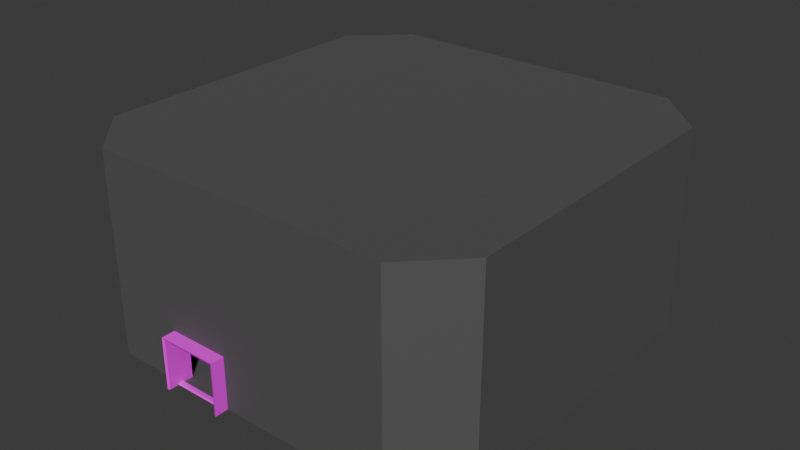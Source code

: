 # Source: elevator_top.blend  (saved by Blender 4.2.66; exported with 4.5.12 LTS)
import bpy
from mathutils import Matrix  # noqa: F401  (used for matrix-valued properties, if any)

bpy.ops.wm.read_factory_settings(use_empty=True)
scene = bpy.context.scene
scene.name = 'Scene'

# ---- collections
col_collection = bpy.data.collections.new('Collection'); scene.collection.children.link(col_collection)
col_roombounds = bpy.data.collections.new('RoomBounds'); col_collection.children.link(col_roombounds)
col_geometry = bpy.data.collections.new('Geometry'); col_collection.children.link(col_geometry)

# ---- images (referenced by path relative to the original .blend; pixels are not part of the script)
import os
ASSET_DIR = os.environ.get("B2B_ASSET_DIR", "")  # directory of the original .blend (textures are referenced by path, not embedded)
HERE = os.path.dirname(os.path.abspath(__file__))  # packed textures are extracted next to this script under _unpacked/

def load_image(name, relpath, width, height, colorspace="sRGB"):
    """Load a texture the original file referenced (path relative to the .blend, or extracted next to this script)."""
    p = next((c for c in (os.path.join(HERE, relpath), os.path.join(ASSET_DIR, relpath)) if relpath and os.path.exists(c)), "")
    if p:
        img = bpy.data.images.load(p, check_existing=True)
        img.name = name
    else:  # same state as the original file: an image datablock whose file is absent (Cycles renders it pink)
        img = bpy.data.images.new(name, width, height)
        img.source = "FILE"
        img.filepath = "//" + (relpath or name)
    img.colorspace_settings.name = colorspace
    return img
img_doorframe_tex = load_image('doorframe_tex', 'doorframe_tex.png', 1024, 1024, 'sRGB')
img_doorframe_tex_001 = load_image('doorframe_tex.001', 'doorframe_tex.png', 1024, 1024, 'sRGB')

# ---- materials (node trees are filled in below, after node groups)
mat_material_001 = bpy.data.materials.new('Material.001')
mat_material_002 = bpy.data.materials.new('Material.002')
mat_roomgeometry = bpy.data.materials.new('RoomGeometry')
mat_roomgeometry_002 = bpy.data.materials.new('RoomGeometry.002')

# ---- material node trees
mat_material_001.use_nodes = True; mat_material_001.node_tree.nodes.clear()
_N = mat_material_001.node_tree.nodes; _L = mat_material_001.node_tree.links
n0 = _N.new('ShaderNodeBsdfPrincipled'); n0.name = 'Principled BSDF'; n0.location = (10, 300)
n1 = _N.new('ShaderNodeOutputMaterial'); n1.name = 'Material Output'; n1.location = (300, 300)
n2 = _N.new('ShaderNodeTexImage'); n2.name = 'Image Texture'; n2.location = (-387, 299)
n2.image = img_doorframe_tex
_L.new(n0.outputs[0], n1.inputs[0])
_L.new(n2.outputs[0], n0.inputs[0])
n1.is_active_output = True
mat_material_002.use_nodes = True; mat_material_002.node_tree.nodes.clear()
_N = mat_material_002.node_tree.nodes; _L = mat_material_002.node_tree.links
n0 = _N.new('ShaderNodeBsdfPrincipled'); n0.name = 'Principled BSDF'; n0.location = (10, 300)
n1 = _N.new('ShaderNodeOutputMaterial'); n1.name = 'Material Output'; n1.location = (300, 300)
n2 = _N.new('ShaderNodeTexImage'); n2.name = 'Image Texture'; n2.location = (-387, 299)
n2.image = img_doorframe_tex_001
_L.new(n0.outputs[0], n1.inputs[0])
_L.new(n2.outputs[0], n0.inputs[0])
n1.is_active_output = True
mat_roomgeometry.use_nodes = True; mat_roomgeometry.node_tree.nodes.clear()
_N = mat_roomgeometry.node_tree.nodes; _L = mat_roomgeometry.node_tree.links
n0 = _N.new('ShaderNodeBsdfPrincipled'); n0.name = 'Principled BSDF'; n0.location = (10, 300)
n0.inputs[0].default_value = (0.1168, 0.1168, 0.1168, 1.0)
n0.inputs[1].default_value = 0.3364
n0.inputs[2].default_value = 0.7545
n1 = _N.new('ShaderNodeOutputMaterial'); n1.name = 'Material Output'; n1.location = (300, 300)
_L.new(n0.outputs[0], n1.inputs[0])
n1.is_active_output = True
mat_roomgeometry_002.use_nodes = True; mat_roomgeometry_002.node_tree.nodes.clear()
_N = mat_roomgeometry_002.node_tree.nodes; _L = mat_roomgeometry_002.node_tree.links
n0 = _N.new('ShaderNodeBsdfPrincipled'); n0.name = 'Principled BSDF'; n0.location = (10, 300)
n0.inputs[0].default_value = (0.1168, 0.1168, 0.1168, 1.0)
n0.inputs[1].default_value = 0.3364
n0.inputs[2].default_value = 0.7545
n1 = _N.new('ShaderNodeOutputMaterial'); n1.name = 'Material Output'; n1.location = (300, 300)
_L.new(n0.outputs[0], n1.inputs[0])
n1.is_active_output = True

# ---- world
world_world = bpy.data.worlds.new('World'); scene.world = world_world
world_world.use_nodes = True; world_world.node_tree.nodes.clear()
_N = world_world.node_tree.nodes; _L = world_world.node_tree.links
n0 = _N.new('ShaderNodeOutputWorld'); n0.name = 'World Output'; n0.location = (300, 300)
n1 = _N.new('ShaderNodeBackground'); n1.name = 'Background'; n1.location = (10, 300)
n1.inputs[0].default_value = (0.05088, 0.05088, 0.05088, 1.0)
_L.new(n1.outputs[0], n0.inputs[0])
n0.is_active_output = True
world_world.color = (0.05088, 0.05088, 0.05088)
world_world.sun_shadow_jitter_overblur = 0.0

# ---- meshes
me_plane_002 = bpy.data.meshes.new('Plane.002')
me_plane_002.from_pydata([(-2.25, -1.0, 4.0), (-2.25, -1.0, -5.066e-08), (-2.25, 1.0, 4.0), (-2.25, 1.0, -5.066e-08), (2.25, 1.0, 4.0), (2.25, 1.0, -8.944e-09), (2.25, -1.0, 4.0), (2.25, -1.0, -8.944e-09), (-2.429, -1.08, 4.19), (-2.429, -1.08, 0.0), (-2.429, 1.08, 4.19), (-2.429, 1.08, 0.0), (2.429, 1.08, 4.19), (2.429, 1.08, 0.0), (2.429, -1.08, 4.19), (2.429, -1.08, 0.0), (-2.25, 0.0, 4.0), (-2.25, 0.0, -5.066e-08), (2.25, 0.0, 4.0), (2.25, 0.0, -8.944e-09), (-2.25, -1.0, 2.0), (-2.25, 1.0, 2.0), (-2.429, -1.08, 2.095), (-2.429, 1.08, 2.095), (-2.25, 0.0, 2.0), (2.25, 1.0, 2.0), (2.25, -1.0, 2.0), (2.429, 1.08, 2.095), (2.429, -1.08, 2.095), (2.25, 0.0, 2.0), (-2.384e-07, -1.0, 4.0), (0.0, 1.08, 4.19), (-2.384e-07, -1.08, 4.19), (0.0, 1.0, 4.0), (0.0, 0.0, 4.0), (-2.429, 0.0, 4.19), (-2.429, 0.0, 0.0), (2.429, 0.0, 4.19), (2.429, 0.0, 0.0), (-2.429, 0.0, 2.095), (2.429, 0.0, 2.095), (-1.192e-07, 0.0, 4.19)], [], [(24, 17, 3, 21), (29, 19, 7, 26), (34, 18, 6, 30), (39, 23, 11, 36), (40, 28, 15, 38), (41, 32, 14, 37), (25, 27, 13, 5), (33, 31, 12, 4), (21, 23, 10, 2), (26, 28, 14, 6), (30, 32, 8, 0), (20, 22, 9, 1), (33, 4, 18, 34), (25, 5, 19, 29), (20, 1, 17, 24), (0, 20, 24, 16), (0, 8, 22, 20), (3, 11, 23, 21), (35, 10, 23, 39), (16, 24, 21, 2), (4, 25, 29, 18), (7, 15, 28, 26), (4, 12, 27, 25), (37, 14, 28, 40), (18, 29, 26, 6), (2, 33, 34, 16), (6, 14, 32, 30), (2, 10, 31, 33), (35, 8, 32, 41), (16, 34, 30, 0), (10, 35, 41, 31), (12, 37, 40, 27), (8, 35, 39, 22), (31, 41, 37, 12), (27, 40, 38, 13), (22, 39, 36, 9)])
_uv = me_plane_002.uv_layers.new(name='UVMap')
_uv.uv.foreach_set('vector', [0.2819, 0.199, 0.2496, 0.03893, 0.3286, 0.02328, 0.3548, 0.1866, 0.5334, 0.199, 0.5011, 0.03893, 0.5802, 0.02328, 0.6064, 0.1866, 0.5011, 0.5112, 0.5568, 0.3449, 0.6458, 0.354, 0.5751, 0.5359, 0.4728, 0.1762, 0.3709, 0.191, 0.3446, 0.02054, 0.437, 0.0001515, 0.7244, 0.1762, 0.6224, 0.191, 0.5961, 0.02054, 0.6886, 0.0001515, 0.6792, 0.5737, 0.5883, 0.5412, 0.6642, 0.3562, 0.7524, 0.3692, 0.143, 0.1798, 0.127, 0.1844, 0.1537, 0.01648, 0.1694, 0.01908, 0.1894, 0.5289, 0.1767, 0.5349, 0.09064, 0.357, 0.1092, 0.354, 0.3548, 0.1866, 0.3709, 0.191, 0.4126, 0.3562, 0.3942, 0.354, 0.6064, 0.1866, 0.6224, 0.191, 0.6642, 0.3562, 0.6458, 0.354, 0.9387, 0.5318, 0.9259, 0.5374, 0.8465, 0.359, 0.8647, 0.3561, 0.8949, 0.1812, 0.8788, 0.1862, 0.9024, 0.01522, 0.9184, 0.01754, 0.1894, 0.5289, 0.1092, 0.354, 0.1983, 0.3493, 0.2493, 0.5057, 0.143, 0.1798, 0.1694, 0.01908, 0.2493, 0.03247, 0.2225, 0.1923, 0.8949, 0.1812, 0.9184, 0.01754, 0.9998, 0.02967, 0.9756, 0.1925, 0.8647, 0.3561, 0.8949, 0.1812, 0.9756, 0.1925, 0.9531, 0.3519, 0.8647, 0.3561, 0.8465, 0.359, 0.8788, 0.1862, 0.8949, 0.1812, 0.3286, 0.02328, 0.3446, 0.02054, 0.3709, 0.191, 0.3548, 0.1866, 0.5008, 0.3692, 0.4126, 0.3562, 0.3709, 0.191, 0.4728, 0.1762, 0.3052, 0.3449, 0.2819, 0.199, 0.3548, 0.1866, 0.3942, 0.354, 0.1092, 0.354, 0.143, 0.1798, 0.2225, 0.1923, 0.1983, 0.3493, 0.5802, 0.02328, 0.5961, 0.02054, 0.6224, 0.191, 0.6064, 0.1866, 0.1092, 0.354, 0.09064, 0.357, 0.127, 0.1844, 0.143, 0.1798, 0.7524, 0.3692, 0.6642, 0.3562, 0.6224, 0.191, 0.7244, 0.1762, 0.5568, 0.3449, 0.5334, 0.199, 0.6064, 0.1866, 0.6458, 0.354, 0.3942, 0.354, 0.3235, 0.5359, 0.2496, 0.5112, 0.3052, 0.3449, 0.6458, 0.354, 0.6642, 0.3562, 0.5883, 0.5412, 0.5751, 0.5359, 0.3942, 0.354, 0.4126, 0.3562, 0.3367, 0.5412, 0.3235, 0.5359, 0.7527, 0.3685, 0.8465, 0.359, 0.9259, 0.5374, 0.8347, 0.5738, 0.9531, 0.3519, 0.9998, 0.5104, 0.9387, 0.5318, 0.8647, 0.3561, 0.4126, 0.3562, 0.5008, 0.3692, 0.4276, 0.5737, 0.3367, 0.5412, 0.09064, 0.357, 0.0001515, 0.3581, 0.03455, 0.1698, 0.127, 0.1844, 0.8465, 0.359, 0.7527, 0.3685, 0.7839, 0.1735, 0.8788, 0.1862, 0.1767, 0.5349, 0.0677, 0.5769, 0.0001515, 0.3581, 0.09064, 0.357, 0.127, 0.1844, 0.03455, 0.1698, 0.06624, 0.0001515, 0.1537, 0.01648, 0.8788, 0.1862, 0.7839, 0.1735, 0.8131, 0.0001515, 0.9024, 0.01522])
me_plane_002.materials.append(mat_material_001)
me_plane_002.use_paint_bone_selection = False
me_plane_002.use_paint_mask = True
me_plane_002.update()
me_plane_004 = bpy.data.meshes.new('Plane.004')
me_plane_004.from_pydata([(-2.25, -1.0, 4.0), (-2.25, -1.0, -5.066e-08), (-2.25, 1.0, 4.0), (-2.25, 1.0, -5.066e-08), (2.25, 1.0, 4.0), (2.25, 1.0, -8.944e-09), (2.25, -1.0, 4.0), (2.25, -1.0, -8.944e-09), (-2.429, -1.08, 4.19), (-2.429, -1.08, 0.0), (-2.429, 1.08, 4.19), (-2.429, 1.08, 0.0), (2.429, 1.08, 4.19), (2.429, 1.08, 0.0), (2.429, -1.08, 4.19), (2.429, -1.08, 0.0), (-2.25, 0.0, 4.0), (-2.25, 0.0, -5.066e-08), (2.25, 0.0, 4.0), (2.25, 0.0, -8.944e-09), (-2.25, -1.0, 2.0), (-2.25, 1.0, 2.0), (-2.429, -1.08, 2.095), (-2.429, 1.08, 2.095), (-2.25, 0.0, 2.0), (2.25, 1.0, 2.0), (2.25, -1.0, 2.0), (2.429, 1.08, 2.095), (2.429, -1.08, 2.095), (2.25, 0.0, 2.0), (-2.384e-07, -1.0, 4.0), (0.0, 1.08, 4.19), (-2.384e-07, -1.08, 4.19), (0.0, 1.0, 4.0), (0.0, 0.0, 4.0), (-2.429, 0.0, 4.19), (-2.429, 0.0, 0.0), (2.429, 0.0, 4.19), (2.429, 0.0, 0.0), (-2.429, 0.0, 2.095), (2.429, 0.0, 2.095), (-1.192e-07, 0.0, 4.19)], [], [(24, 17, 3, 21), (29, 19, 7, 26), (34, 18, 6, 30), (39, 23, 11, 36), (40, 28, 15, 38), (41, 32, 14, 37), (25, 27, 13, 5), (33, 31, 12, 4), (21, 23, 10, 2), (26, 28, 14, 6), (30, 32, 8, 0), (20, 22, 9, 1), (33, 4, 18, 34), (25, 5, 19, 29), (20, 1, 17, 24), (0, 20, 24, 16), (0, 8, 22, 20), (3, 11, 23, 21), (35, 10, 23, 39), (16, 24, 21, 2), (4, 25, 29, 18), (7, 15, 28, 26), (4, 12, 27, 25), (37, 14, 28, 40), (18, 29, 26, 6), (2, 33, 34, 16), (6, 14, 32, 30), (2, 10, 31, 33), (35, 8, 32, 41), (16, 34, 30, 0), (10, 35, 41, 31), (12, 37, 40, 27), (8, 35, 39, 22), (31, 41, 37, 12), (27, 40, 38, 13), (22, 39, 36, 9)])
_uv = me_plane_004.uv_layers.new(name='UVMap')
_uv.uv.foreach_set('vector', [0.2819, 0.199, 0.2496, 0.03893, 0.3286, 0.02328, 0.3548, 0.1866, 0.5334, 0.199, 0.5011, 0.03893, 0.5802, 0.02328, 0.6064, 0.1866, 0.5011, 0.5112, 0.5568, 0.3449, 0.6458, 0.354, 0.5751, 0.5359, 0.4728, 0.1762, 0.3709, 0.191, 0.3446, 0.02054, 0.437, 0.0001515, 0.7244, 0.1762, 0.6224, 0.191, 0.5961, 0.02054, 0.6886, 0.0001515, 0.6792, 0.5737, 0.5883, 0.5412, 0.6642, 0.3562, 0.7524, 0.3692, 0.143, 0.1798, 0.127, 0.1844, 0.1537, 0.01648, 0.1694, 0.01908, 0.1894, 0.5289, 0.1767, 0.5349, 0.09064, 0.357, 0.1092, 0.354, 0.3548, 0.1866, 0.3709, 0.191, 0.4126, 0.3562, 0.3942, 0.354, 0.6064, 0.1866, 0.6224, 0.191, 0.6642, 0.3562, 0.6458, 0.354, 0.9387, 0.5318, 0.9259, 0.5374, 0.8465, 0.359, 0.8647, 0.3561, 0.8949, 0.1812, 0.8788, 0.1862, 0.9024, 0.01522, 0.9184, 0.01754, 0.1894, 0.5289, 0.1092, 0.354, 0.1983, 0.3493, 0.2493, 0.5057, 0.143, 0.1798, 0.1694, 0.01908, 0.2493, 0.03247, 0.2225, 0.1923, 0.8949, 0.1812, 0.9184, 0.01754, 0.9998, 0.02967, 0.9756, 0.1925, 0.8647, 0.3561, 0.8949, 0.1812, 0.9756, 0.1925, 0.9531, 0.3519, 0.8647, 0.3561, 0.8465, 0.359, 0.8788, 0.1862, 0.8949, 0.1812, 0.3286, 0.02328, 0.3446, 0.02054, 0.3709, 0.191, 0.3548, 0.1866, 0.5008, 0.3692, 0.4126, 0.3562, 0.3709, 0.191, 0.4728, 0.1762, 0.3052, 0.3449, 0.2819, 0.199, 0.3548, 0.1866, 0.3942, 0.354, 0.1092, 0.354, 0.143, 0.1798, 0.2225, 0.1923, 0.1983, 0.3493, 0.5802, 0.02328, 0.5961, 0.02054, 0.6224, 0.191, 0.6064, 0.1866, 0.1092, 0.354, 0.09064, 0.357, 0.127, 0.1844, 0.143, 0.1798, 0.7524, 0.3692, 0.6642, 0.3562, 0.6224, 0.191, 0.7244, 0.1762, 0.5568, 0.3449, 0.5334, 0.199, 0.6064, 0.1866, 0.6458, 0.354, 0.3942, 0.354, 0.3235, 0.5359, 0.2496, 0.5112, 0.3052, 0.3449, 0.6458, 0.354, 0.6642, 0.3562, 0.5883, 0.5412, 0.5751, 0.5359, 0.3942, 0.354, 0.4126, 0.3562, 0.3367, 0.5412, 0.3235, 0.5359, 0.7527, 0.3685, 0.8465, 0.359, 0.9259, 0.5374, 0.8347, 0.5738, 0.9531, 0.3519, 0.9998, 0.5104, 0.9387, 0.5318, 0.8647, 0.3561, 0.4126, 0.3562, 0.5008, 0.3692, 0.4276, 0.5737, 0.3367, 0.5412, 0.09064, 0.357, 0.0001515, 0.3581, 0.03455, 0.1698, 0.127, 0.1844, 0.8465, 0.359, 0.7527, 0.3685, 0.7839, 0.1735, 0.8788, 0.1862, 0.1767, 0.5349, 0.0677, 0.5769, 0.0001515, 0.3581, 0.09064, 0.357, 0.127, 0.1844, 0.03455, 0.1698, 0.06624, 0.0001515, 0.1537, 0.01648, 0.8788, 0.1862, 0.7839, 0.1735, 0.8131, 0.0001515, 0.9024, 0.01522])
me_plane_004.materials.append(mat_material_002)
me_plane_004.use_paint_bone_selection = False
me_plane_004.use_paint_mask = True
me_plane_004.update()
me_plane_001 = bpy.data.meshes.new('Plane.001')
me_plane_001.from_pydata([(-1.023, -0.25, 0.0), (1.023, -0.25, 0.0), (-1.023, 0.25, 0.0), (1.023, 0.25, 0.0), (-1.023, 0.1637, 0.1), (-1.023, -0.1637, 0.1), (1.023, -0.1637, 0.1), (1.023, 0.1637, 0.1)], [], [(5, 6, 7, 4), (3, 2, 4, 7), (0, 1, 6, 5)])
_uv = me_plane_001.uv_layers.new(name='UVMap')
_uv.uv.foreach_set('vector', [0.9798, 0.8614, 0.02998, 0.8614, 0.02998, 0.7095, 0.9798, 0.7095, 0.02998, 0.6481, 0.9798, 0.6481, 0.9798, 0.7095, 0.02998, 0.7095, 0.9798, 0.9228, 0.02998, 0.9228, 0.02998, 0.8614, 0.9798, 0.8614])
me_plane_001.materials.append(mat_material_001)
me_plane_001.update()
me_plane_003 = bpy.data.meshes.new('Plane.003')
me_plane_003.from_pydata([(-1.023, -0.25, 0.0), (1.023, -0.25, 0.0), (-1.023, 0.25, 0.0), (1.023, 0.25, 0.0), (-1.023, 0.1637, 0.1), (-1.023, -0.1637, 0.1), (1.023, -0.1637, 0.1), (1.023, 0.1637, 0.1)], [], [(5, 6, 7, 4), (3, 2, 4, 7), (0, 1, 6, 5)])
_uv = me_plane_003.uv_layers.new(name='UVMap')
_uv.uv.foreach_set('vector', [0.9798, 0.8614, 0.02998, 0.8614, 0.02998, 0.7095, 0.9798, 0.7095, 0.02998, 0.6481, 0.9798, 0.6481, 0.9798, 0.7095, 0.02998, 0.7095, 0.9798, 0.9228, 0.02998, 0.9228, 0.02998, 0.8614, 0.9798, 0.8614])
me_plane_003.materials.append(mat_material_002)
me_plane_003.update()
me_plane = bpy.data.meshes.new('Plane')
me_plane.from_pydata([(-14.0, -14.0, 0.0), (14.0, -14.0, 0.0), (-14.0, 14.0, 0.0), (14.0, 14.0, 0.0), (-16.0, 0.0, 0.0), (-1.7, -16.0, 0.0), (16.0, 0.0, 0.0), (-1.7, 16.0, 0.0), (0.0, 0.0, 0.0), (-16.0, -8.0, 0.0), (8.0, -16.0, 0.0), (16.0, 8.0, 0.0), (-6.3, 16.0, 0.0), (-16.0, 8.0, 0.0), (-6.3, -16.0, 0.0), (16.0, -8.0, 0.0), (8.0, 16.0, 0.0), (0.0, 8.0, 0.0), (0.0, -8.0, 0.0), (8.0, -8.0, 0.0), (-8.0, -8.0, 0.0), (-8.0, 8.0, 0.0), (8.0, 8.0, 0.0), (-16.0, -12.0, 0.0), (12.0, -16.0, 0.0), (16.0, 12.0, 0.0), (-12.0, 16.0, 0.0), (-16.0, 4.0, 0.0), (-4.0, -16.0, 0.0), (16.0, -4.0, 0.0), (4.0, 16.0, 0.0), (0.0, 12.0, 0.0), (0.0, -4.0, 0.0), (-12.0, 0.0, 0.0), (5.6, 0.0, 0.0), (-16.0, -4.0, 0.0), (4.0, -16.0, 0.0), (16.0, 4.0, 0.0), (-4.0, 16.0, 0.0), (-16.0, 12.0, 0.0), (-12.0, -16.0, 0.0), (16.0, -12.0, 0.0), (12.0, 16.0, 0.0), (0.0, 4.0, 0.0), (0.0, -12.0, 0.0), (-5.6, 0.0, 0.0), (12.0, 0.0, 0.0), (8.8, -4.0, 0.0), (8.0, -12.0, 0.0), (4.0, -8.0, 0.0), (12.0, -8.0, 0.0), (-8.8, -4.0, 0.0), (-8.0, -12.0, 0.0), (-12.0, -8.0, 0.0), (-4.0, -8.0, 0.0), (-8.0, 12.0, 0.0), (-8.8, 4.0, 0.0), (-12.0, 8.0, 0.0), (-4.0, 8.0, 0.0), (8.0, 12.0, 0.0), (8.8, 4.0, 0.0), (4.0, 8.0, 0.0), (12.0, 8.0, 0.0), (12.0, 4.0, 0.0), (5.6, 4.0, 0.0), (4.0, 12.0, 0.0), (-5.6, 4.0, 0.0), (-12.0, 4.0, 0.0), (-12.0, 12.0, 0.0), (-4.0, -12.0, 0.0), (-12.0, -12.0, 0.0), (-12.0, -4.0, 0.0), (12.0, -12.0, 0.0), (4.0, -12.0, 0.0), (5.6, -4.0, 0.0), (12.0, -4.0, 0.0), (-5.6, -4.0, 0.0), (-4.0, 12.0, 0.0), (12.0, 12.0, 0.0), (-14.0, -14.0, 2.0), (14.0, -14.0, 2.0), (-14.0, 14.0, 2.0), (14.0, 14.0, 2.0), (-16.0, 0.0, 2.0), (-1.7, -16.0, 2.0), (16.0, 0.0, 2.0), (-1.7, 16.0, 2.0), (-16.0, -8.0, 2.0), (8.0, -16.0, 2.0), (16.0, 8.0, 2.0), (-6.3, 16.0, 2.0), (-16.0, 8.0, 2.0), (-6.3, -16.0, 2.0), (16.0, -8.0, 2.0), (8.0, 16.0, 2.0), (-16.0, -12.0, 2.0), (12.0, -16.0, 2.0), (16.0, 12.0, 2.0), (-12.0, 16.0, 2.0), (-16.0, 4.0, 2.0), (16.0, -4.0, 2.0), (4.0, 16.0, 2.0), (-16.0, -4.0, 2.0), (4.0, -16.0, 2.0), (16.0, 4.0, 2.0), (-16.0, 12.0, 2.0), (-12.0, -16.0, 2.0), (16.0, -12.0, 2.0), (12.0, 16.0, 2.0), (-14.0, -14.0, 4.0), (14.0, -14.0, 4.0), (-14.0, 14.0, 4.0), (14.0, 14.0, 4.0), (-16.0, 0.0, 4.0), (-1.7, -16.0, 4.0), (16.0, 0.0, 4.0), (-1.7, 16.0, 4.0), (-16.0, -8.0, 4.0), (8.0, -16.0, 4.0), (16.0, 8.0, 4.0), (-6.3, 16.0, 4.0), (-16.0, 8.0, 4.0), (-6.3, -16.0, 4.0), (16.0, -8.0, 4.0), (8.0, 16.0, 4.0), (-16.0, -12.0, 4.0), (12.0, -16.0, 4.0), (16.0, 12.0, 4.0), (-12.0, 16.0, 4.0), (-16.0, 4.0, 4.0), (-4.0, -16.0, 4.0), (16.0, -4.0, 4.0), (4.0, 16.0, 4.0), (-16.0, -4.0, 4.0), (4.0, -16.0, 4.0), (16.0, 4.0, 4.0), (-4.0, 16.0, 4.0), (-16.0, 12.0, 4.0), (-12.0, -16.0, 4.0), (16.0, -12.0, 4.0), (12.0, 16.0, 4.0), (-14.0, -14.0, 6.0), (14.0, -14.0, 6.0), (-14.0, 14.0, 6.0), (14.0, 14.0, 6.0), (-16.0, 0.0, 6.0), (0.0, -16.0, 6.0), (16.0, 0.0, 6.0), (0.0, 16.0, 6.0), (-16.0, -8.0, 6.0), (8.0, -16.0, 6.0), (16.0, 8.0, 6.0), (-8.0, 16.0, 6.0), (-16.0, 8.0, 6.0), (-8.0, -16.0, 6.0), (16.0, -8.0, 6.0), (8.0, 16.0, 6.0), (-16.0, -12.0, 6.0), (12.0, -16.0, 6.0), (16.0, 12.0, 6.0), (-12.0, 16.0, 6.0), (-16.0, 4.0, 6.0), (-4.0, -16.0, 6.0), (16.0, -4.0, 6.0), (4.0, 16.0, 6.0), (-16.0, -4.0, 6.0), (4.0, -16.0, 6.0), (16.0, 4.0, 6.0), (-4.0, 16.0, 6.0), (-16.0, 12.0, 6.0), (-12.0, -16.0, 6.0), (16.0, -12.0, 6.0), (12.0, 16.0, 6.0), (-14.0, -14.0, 8.0), (14.0, -14.0, 8.0), (-14.0, 14.0, 8.0), (14.0, 14.0, 8.0), (-16.0, 0.0, 8.0), (0.0, -16.0, 8.0), (16.0, 0.0, 8.0), (0.0, 16.0, 8.0), (-16.0, -8.0, 8.0), (8.0, -16.0, 8.0), (16.0, 8.0, 8.0), (-8.0, 16.0, 8.0), (-16.0, 8.0, 8.0), (-8.0, -16.0, 8.0), (16.0, -8.0, 8.0), (8.0, 16.0, 8.0), (-16.0, -12.0, 8.0), (12.0, -16.0, 8.0), (16.0, 12.0, 8.0), (-12.0, 16.0, 8.0), (-16.0, 4.0, 8.0), (-4.0, -16.0, 8.0), (16.0, -4.0, 8.0), (4.0, 16.0, 8.0), (-16.0, -4.0, 8.0), (4.0, -16.0, 8.0), (16.0, 4.0, 8.0), (-4.0, 16.0, 8.0), (-16.0, 12.0, 8.0), (-12.0, -16.0, 8.0), (16.0, -12.0, 8.0), (12.0, 16.0, 8.0), (-14.0, -14.0, 10.0), (14.0, -14.0, 10.0), (-14.0, 14.0, 10.0), (14.0, 14.0, 10.0), (-16.0, 0.0, 10.0), (0.0, -16.0, 10.0), (16.0, 0.0, 10.0), (0.0, 16.0, 10.0), (-16.0, -8.0, 10.0), (8.0, -16.0, 10.0), (16.0, 8.0, 10.0), (-8.0, 16.0, 10.0), (-16.0, 8.0, 10.0), (-8.0, -16.0, 10.0), (16.0, -8.0, 10.0), (8.0, 16.0, 10.0), (-16.0, -12.0, 10.0), (12.0, -16.0, 10.0), (16.0, 12.0, 10.0), (-12.0, 16.0, 10.0), (-16.0, 4.0, 10.0), (-4.0, -16.0, 10.0), (16.0, -4.0, 10.0), (4.0, 16.0, 10.0), (-16.0, -4.0, 10.0), (4.0, -16.0, 10.0), (16.0, 4.0, 10.0), (-4.0, 16.0, 10.0), (-16.0, 12.0, 10.0), (-12.0, -16.0, 10.0), (16.0, -12.0, 10.0), (12.0, 16.0, 10.0), (-14.0, -14.0, 12.0), (14.0, -14.0, 12.0), (-14.0, 14.0, 12.0), (14.0, 14.0, 12.0), (-16.0, 0.0, 12.0), (0.0, -16.0, 12.0), (16.0, 0.0, 12.0), (0.0, 16.0, 12.0), (-16.0, -8.0, 12.0), (8.0, -16.0, 12.0), (16.0, 8.0, 12.0), (-8.0, 16.0, 12.0), (-16.0, 8.0, 12.0), (-8.0, -16.0, 12.0), (16.0, -8.0, 12.0), (8.0, 16.0, 12.0), (-16.0, -12.0, 12.0), (12.0, -16.0, 12.0), (16.0, 12.0, 12.0), (-12.0, 16.0, 12.0), (-16.0, 4.0, 12.0), (-4.0, -16.0, 12.0), (16.0, -4.0, 12.0), (4.0, 16.0, 12.0), (-16.0, -4.0, 12.0), (4.0, -16.0, 12.0), (16.0, 4.0, 12.0), (-4.0, 16.0, 12.0), (-16.0, 12.0, 12.0), (-12.0, -16.0, 12.0), (16.0, -12.0, 12.0), (12.0, 16.0, 12.0), (-14.0, -14.0, 14.0), (14.0, -14.0, 14.0), (-14.0, 14.0, 14.0), (14.0, 14.0, 14.0), (-16.0, 0.0, 14.0), (0.0, -16.0, 14.0), (16.0, 0.0, 14.0), (0.0, 16.0, 14.0), (-16.0, -8.0, 14.0), (8.0, -16.0, 14.0), (16.0, 8.0, 14.0), (-8.0, 16.0, 14.0), (-16.0, 8.0, 14.0), (-8.0, -16.0, 14.0), (16.0, -8.0, 14.0), (8.0, 16.0, 14.0), (-16.0, -12.0, 14.0), (12.0, -16.0, 14.0), (16.0, 12.0, 14.0), (-12.0, 16.0, 14.0), (-16.0, 4.0, 14.0), (-4.0, -16.0, 14.0), (16.0, -4.0, 14.0), (4.0, 16.0, 14.0), (-16.0, -4.0, 14.0), (4.0, -16.0, 14.0), (16.0, 4.0, 14.0), (-4.0, 16.0, 14.0), (-16.0, 12.0, 14.0), (-12.0, -16.0, 14.0), (16.0, -12.0, 14.0), (12.0, 16.0, 14.0), (-14.0, -14.0, 16.0), (14.0, -14.0, 16.0), (0.0, -16.0, 16.0), (16.0, 0.0, 16.0), (0.0, 16.0, 16.0), (-8.0, 16.0, 16.0), (-16.0, 8.0, 16.0), (-8.0, -16.0, 16.0), (16.0, -8.0, 16.0), (8.0, 16.0, 16.0), (-16.0, -12.0, 16.0), (-12.0, 16.0, 16.0), (-4.0, -16.0, 16.0), (-16.0, -4.0, 16.0), (-4.0, 16.0, 16.0), (-16.0, 12.0, 16.0), (-5.92, 0.0, 0.0), (11.68, 0.0, 0.0), (8.8, -3.6, 0.0), (-8.8, -3.6, 0.0), (-11.68, 0.0, 0.0), (5.92, 0.0, 0.0), (-8.8, 3.6, 0.0), (8.8, 3.6, 0.0), (12.0, 2.0, 0.0), (10.4, 4.0, 0.0), (5.6, 3.6, 0.0), (7.2, 4.0, 0.0), (-5.6, 3.6, 0.0), (-7.2, 4.0, 0.0), (-12.0, 2.0, 0.0), (-10.4, 4.0, 0.0), (-12.0, -2.0, 0.0), (-10.4, -4.0, 0.0), (5.6, -3.6, 0.0), (7.2, -4.0, 0.0), (12.0, -2.0, 0.0), (10.4, -4.0, 0.0), (-5.6, -3.6, 0.0), (-7.2, -4.0, 0.0), (-5.92, -3.6, 0.0), (11.68, -3.6, 0.0), (-11.68, 3.6, 0.0), (-5.92, 3.6, 0.0), (5.92, 3.6, 0.0), (11.68, 3.6, 0.0), (-11.68, -3.6, 0.0), (5.92, -3.6, 0.0), (-12.0, 0.0, 4.0), (12.0, 0.0, 4.0), (8.8, -4.0, 4.0), (-8.8, -4.0, 4.0), (-8.8, 4.0, 4.0), (8.8, 4.0, 4.0), (12.0, 4.0, 4.0), (5.6, 4.0, 4.0), (-5.6, 4.0, 4.0), (-12.0, 4.0, 4.0), (-12.0, -4.0, 4.0), (5.6, -4.0, 4.0), (12.0, -4.0, 4.0), (-5.6, -4.0, 4.0), (11.68, 0.0, 4.0), (8.8, -3.6, 4.0), (-8.8, -3.6, 4.0), (-11.68, 0.0, 4.0), (-8.8, 3.6, 4.0), (8.8, 3.6, 4.0), (12.0, 2.0, 4.0), (10.4, 4.0, 4.0), (5.6, 3.6, 4.0), (7.2, 4.0, 4.0), (-5.6, 3.6, 4.0), (-7.2, 4.0, 4.0), (-12.0, 2.0, 4.0), (-10.4, 4.0, 4.0), (-12.0, -2.0, 4.0), (-10.4, -4.0, 4.0), (5.6, -3.6, 4.0), (7.2, -4.0, 4.0), (12.0, -2.0, 4.0), (10.4, -4.0, 4.0), (-5.6, -3.6, 4.0), (-7.2, -4.0, 4.0), (-5.92, -3.6, 4.0), (11.68, -3.6, 4.0), (-11.68, 3.6, 4.0), (-5.92, 3.6, 4.0), (5.92, 3.6, 4.0), (11.68, 3.6, 4.0), (-11.68, -3.6, 4.0), (5.92, -3.6, 4.0), (-12.0, 0.0, 8.0), (12.0, 0.0, 8.0), (8.8, -4.0, 8.0), (-8.8, -4.0, 8.0), (-8.8, 4.0, 8.0), (8.8, 4.0, 8.0), (12.0, 4.0, 8.0), (5.6, 4.0, 8.0), (-5.6, 4.0, 8.0), (-12.0, 4.0, 8.0), (-12.0, -4.0, 8.0), (5.6, -4.0, 8.0), (12.0, -4.0, 8.0), (-5.6, -4.0, 8.0), (11.68, 0.0, 8.0), (8.8, -3.6, 8.0), (-8.8, -3.6, 8.0), (-11.68, 0.0, 8.0), (-8.8, 3.6, 8.0), (8.8, 3.6, 8.0), (12.0, 2.0, 8.0), (10.4, 4.0, 8.0), (5.6, 3.6, 8.0), (7.2, 4.0, 8.0), (-5.6, 3.6, 8.0), (-7.2, 4.0, 8.0), (-12.0, 2.0, 8.0), (-10.4, 4.0, 8.0), (-12.0, -2.0, 8.0), (-10.4, -4.0, 8.0), (5.6, -3.6, 8.0), (7.2, -4.0, 8.0), (12.0, -2.0, 8.0), (10.4, -4.0, 8.0), (-5.6, -3.6, 8.0), (-7.2, -4.0, 8.0), (-5.92, -3.6, 8.0), (11.68, -3.6, 8.0), (-11.68, 3.6, 8.0), (-5.92, 3.6, 8.0), (5.92, 3.6, 8.0), (11.68, 3.6, 8.0), (-11.68, -3.6, 8.0), (5.92, -3.6, 8.0), (-12.0, 0.0, 12.0), (12.0, 0.0, 12.0), (8.8, -4.0, 12.0), (-8.8, -4.0, 12.0), (-8.8, 4.0, 12.0), (8.8, 4.0, 12.0), (12.0, 4.0, 12.0), (5.6, 4.0, 12.0), (-5.6, 4.0, 12.0), (-12.0, 4.0, 12.0), (-12.0, -4.0, 12.0), (5.6, -4.0, 12.0), (12.0, -4.0, 12.0), (-5.6, -4.0, 12.0), (11.68, 0.0, 12.0), (8.8, -3.6, 12.0), (-8.8, -3.6, 12.0), (-11.68, 0.0, 12.0), (-8.8, 3.6, 12.0), (8.8, 3.6, 12.0), (12.0, 2.0, 12.0), (10.4, 4.0, 12.0), (5.6, 3.6, 12.0), (7.2, 4.0, 12.0), (-5.6, 3.6, 12.0), (-7.2, 4.0, 12.0), (-12.0, 2.0, 12.0), (-10.4, 4.0, 12.0), (-12.0, -2.0, 12.0), (-10.4, -4.0, 12.0), (5.6, -3.6, 12.0), (7.2, -4.0, 12.0), (12.0, -2.0, 12.0), (10.4, -4.0, 12.0), (-5.6, -3.6, 12.0), (-7.2, -4.0, 12.0), (-5.92, -3.6, 12.0), (11.68, -3.6, 12.0), (-11.68, 3.6, 12.0), (-5.92, 3.6, 12.0), (5.92, 3.6, 12.0), (11.68, 3.6, 12.0), (-11.68, -3.6, 12.0), (5.92, -3.6, 12.0), (8.8, 4.0, 16.0), (-5.6, 4.0, 16.0), (-12.0, -4.0, 16.0), (12.0, -4.0, 16.0), (-5.6, -4.0, 16.0), (8.8, -3.6, 16.0), (-8.8, -3.6, 16.0), (-11.68, 0.0, 16.0), (8.8, 3.6, 16.0), (10.4, 4.0, 16.0), (-5.6, 3.6, 16.0), (-7.2, 4.0, 16.0), (-12.0, 2.0, 16.0), (-10.4, 4.0, 16.0), (-10.4, -4.0, 16.0), (5.6, -3.6, 16.0), (7.2, -4.0, 16.0), (-7.2, -4.0, 16.0), (-11.68, 3.6, 16.0), (-5.92, 3.6, 16.0), (5.92, -3.6, 16.0), (-14.0, 14.0, 16.0), (14.0, 14.0, 16.0), (-16.0, 0.0, 16.0), (0.0, 0.0, 16.0), (-16.0, -8.0, 16.0), (8.0, -16.0, 16.0), (16.0, 8.0, 16.0), (-6.3, 16.0, 16.0), (-6.3, -16.0, 16.0), (0.0, 8.0, 16.0), (0.0, -8.0, 16.0), (-8.8, 0.0, 16.0), (8.8, 0.0, 16.0), (8.0, -8.0, 16.0), (-8.0, -8.0, 16.0), (-8.0, 8.0, 16.0), (8.0, 8.0, 16.0), (12.0, -16.0, 16.0), (16.0, 12.0, 16.0), (-16.0, 4.0, 16.0), (16.0, -4.0, 16.0), (4.0, 16.0, 16.0), (0.0, 12.0, 16.0), (0.0, -4.0, 16.0), (-12.0, 0.0, 16.0), (5.6, 0.0, 16.0), (4.0, -16.0, 16.0), (16.0, 4.0, 16.0), (-12.0, -16.0, 16.0), (16.0, -12.0, 16.0), (12.0, 16.0, 16.0), (0.0, 4.0, 16.0), (0.0, -12.0, 16.0), (-5.6, 0.0, 16.0), (12.0, 0.0, 16.0), (8.8, -4.0, 16.0), (8.0, -12.0, 16.0), (4.0, -8.0, 16.0), (12.0, -8.0, 16.0), (-8.8, -4.0, 16.0), (-8.0, -12.0, 16.0), (-12.0, -8.0, 16.0), (-4.0, -8.0, 16.0), (-8.0, 12.0, 16.0), (-8.8, 4.0, 16.0), (-12.0, 8.0, 16.0), (-4.0, 8.0, 16.0), (8.0, 12.0, 16.0), (4.0, 8.0, 16.0), (12.0, 8.0, 16.0), (12.0, 4.0, 16.0), (5.6, 4.0, 16.0), (4.0, 12.0, 16.0), (-12.0, 4.0, 16.0), (-12.0, 12.0, 16.0), (-4.0, -12.0, 16.0), (-12.0, -12.0, 16.0), (12.0, -12.0, 16.0), (4.0, -12.0, 16.0), (5.6, -4.0, 16.0), (-4.0, 12.0, 16.0), (12.0, 12.0, 16.0), (-5.92, 0.0, 16.0), (11.68, 0.0, 16.0), (5.92, 0.0, 16.0), (-8.8, 3.6, 16.0), (12.0, 2.0, 16.0), (5.6, 3.6, 16.0), (7.2, 4.0, 16.0), (-12.0, -2.0, 16.0), (12.0, -2.0, 16.0), (10.4, -4.0, 16.0), (-5.6, -3.6, 16.0), (-5.92, -3.6, 16.0), (11.68, -3.6, 16.0), (5.92, 3.6, 16.0), (11.68, 3.6, 16.0), (-11.68, -3.6, 16.0)], [], [(78, 25, 3, 42), (77, 31, 7, 38), (76, 32, 8, 45, 339), (75, 29, 6, 46, 337), (73, 48, 19, 49), (72, 41, 15, 50), (70, 52, 20, 53), (69, 44, 18, 54), (68, 55, 12, 26), (67, 332, 56, 21, 57), (66, 43, 17, 58), (65, 59, 16, 30), (64, 328, 60, 22, 61), (63, 37, 11, 62), (60, 326, 63, 62, 22), (51, 340, 384, 352), (46, 6, 37, 63, 325), (43, 64, 61, 17), (8, 34, 327, 64, 43), (348, 335, 379, 392), (31, 65, 30, 7), (17, 61, 65, 31), (61, 22, 59, 65), (56, 330, 66, 58, 21), (339, 341, 385, 383), (45, 8, 43, 66, 329), (27, 67, 57, 13), (4, 33, 331, 67, 27), (329, 66, 357, 373), (39, 68, 26, 2), (13, 57, 68, 39), (57, 21, 55, 68), (52, 69, 54, 20), (14, 28, 69, 52), (28, 5, 44, 69), (23, 70, 53, 9), (0, 40, 70, 23), (40, 14, 52, 70), (35, 71, 333, 33, 4), (9, 53, 71, 35), (53, 20, 51, 334, 71), (48, 72, 50, 19), (10, 24, 72, 48), (24, 1, 41, 72), (44, 73, 49, 18), (5, 36, 73, 44), (36, 10, 48, 73), (32, 74, 335, 34, 8), (18, 49, 74, 32), (49, 19, 47, 336, 74), (66, 330, 374, 357), (19, 50, 75, 338, 47), (50, 15, 29, 75), (341, 339, 45, 317), (20, 54, 76, 340, 51), (54, 18, 32, 76), (55, 77, 38, 12), (21, 58, 77, 55), (58, 17, 31, 77), (59, 78, 42, 16), (22, 62, 78, 59), (62, 11, 25, 78), (35, 4, 83, 102), (9, 35, 102, 87), (36, 5, 84, 103), (10, 36, 103, 88), (23, 9, 87, 95), (0, 23, 95, 79), (37, 6, 85, 104), (11, 37, 104, 89), (24, 10, 88, 96), (1, 24, 96, 80), (25, 11, 89, 97), (3, 25, 97, 82), (39, 2, 81, 105), (13, 39, 105, 91), (26, 12, 90, 98), (2, 26, 98, 81), (40, 0, 79, 106), (14, 40, 106, 92), (27, 13, 91, 99), (4, 27, 99, 83), (41, 1, 80, 107), (15, 41, 107, 93), (42, 3, 82, 108), (16, 42, 108, 94), (29, 15, 93, 100), (6, 29, 100, 85), (30, 16, 94, 101), (7, 30, 101, 86), (103, 84, 114, 134), (91, 105, 137, 121), (104, 85, 115, 135), (92, 106, 138, 122), (79, 95, 125, 109), (93, 107, 139, 123), (80, 96, 126, 110), (105, 81, 111, 137), (94, 108, 140, 124), (82, 97, 127, 112), (106, 79, 109, 138), (95, 87, 117, 125), (81, 98, 128, 111), (107, 80, 110, 139), (96, 88, 118, 126), (83, 99, 129, 113), (108, 82, 112, 140), (97, 89, 119, 127), (98, 90, 120, 128), (85, 100, 131, 115), (99, 91, 121, 129), (86, 101, 132, 116), (87, 102, 133, 117), (100, 93, 123, 131), (88, 103, 134, 118), (101, 94, 124, 132), (89, 104, 135, 119), (102, 83, 113, 133), (110, 126, 158, 142), (137, 111, 143, 169), (124, 140, 172, 156), (112, 127, 159, 144), (138, 109, 141, 170), (125, 117, 149, 157), (111, 128, 160, 143), (139, 110, 142, 171), (126, 118, 150, 158), (113, 129, 161, 145), (140, 112, 144, 172), (127, 119, 151, 159), (114, 130, 162, 146), (128, 120, 152, 160), (115, 131, 163, 147), (129, 121, 153, 161), (116, 132, 164, 148), (130, 122, 154, 162), (117, 133, 165, 149), (131, 123, 155, 163), (118, 134, 166, 150), (132, 124, 156, 164), (119, 135, 167, 151), (133, 113, 145, 165), (120, 136, 168, 152), (134, 114, 146, 166), (121, 137, 169, 153), (135, 115, 147, 167), (122, 138, 170, 154), (109, 125, 157, 141), (136, 116, 148, 168), (123, 139, 171, 155), (145, 161, 193, 177), (172, 144, 176, 204), (159, 151, 183, 191), (146, 162, 194, 178), (160, 152, 184, 192), (147, 163, 195, 179), (161, 153, 185, 193), (148, 164, 196, 180), (162, 154, 186, 194), (149, 165, 197, 181), (163, 155, 187, 195), (150, 166, 198, 182), (164, 156, 188, 196), (151, 167, 199, 183), (165, 145, 177, 197), (152, 168, 200, 184), (166, 146, 178, 198), (153, 169, 201, 185), (167, 147, 179, 199), (154, 170, 202, 186), (141, 157, 189, 173), (168, 148, 180, 200), (155, 171, 203, 187), (142, 158, 190, 174), (169, 143, 175, 201), (156, 172, 204, 188), (144, 159, 191, 176), (170, 141, 173, 202), (157, 149, 181, 189), (143, 160, 192, 175), (171, 142, 174, 203), (158, 150, 182, 190), (180, 196, 228, 212), (194, 186, 218, 226), (181, 197, 229, 213), (195, 187, 219, 227), (182, 198, 230, 214), (196, 188, 220, 228), (183, 199, 231, 215), (197, 177, 209, 229), (184, 200, 232, 216), (198, 178, 210, 230), (185, 201, 233, 217), (199, 179, 211, 231), (186, 202, 234, 218), (173, 189, 221, 205), (200, 180, 212, 232), (187, 203, 235, 219), (174, 190, 222, 206), (201, 175, 207, 233), (188, 204, 236, 220), (176, 191, 223, 208), (202, 173, 205, 234), (189, 181, 213, 221), (175, 192, 224, 207), (203, 174, 206, 235), (190, 182, 214, 222), (177, 193, 225, 209), (204, 176, 208, 236), (191, 183, 215, 223), (178, 194, 226, 210), (192, 184, 216, 224), (179, 195, 227, 211), (193, 185, 217, 225), (215, 231, 263, 247), (229, 209, 241, 261), (216, 232, 264, 248), (230, 210, 242, 262), (217, 233, 265, 249), (231, 211, 243, 263), (218, 234, 266, 250), (205, 221, 253, 237), (232, 212, 244, 264), (219, 235, 267, 251), (206, 222, 254, 238), (233, 207, 239, 265), (220, 236, 268, 252), (208, 223, 255, 240), (234, 205, 237, 266), (221, 213, 245, 253), (207, 224, 256, 239), (235, 206, 238, 267), (222, 214, 246, 254), (209, 225, 257, 241), (236, 208, 240, 268), (223, 215, 247, 255), (210, 226, 258, 242), (224, 216, 248, 256), (211, 227, 259, 243), (225, 217, 249, 257), (212, 228, 260, 244), (226, 218, 250, 258), (213, 229, 261, 245), (227, 219, 251, 259), (214, 230, 262, 246), (228, 220, 252, 260), (250, 266, 298, 282), (237, 253, 285, 269), (264, 244, 276, 296), (251, 267, 299, 283), (238, 254, 286, 270), (265, 239, 271, 297), (252, 268, 300, 284), (240, 255, 287, 272), (266, 237, 269, 298), (253, 245, 277, 285), (239, 256, 288, 271), (267, 238, 270, 299), (254, 246, 278, 286), (241, 257, 289, 273), (268, 240, 272, 300), (255, 247, 279, 287), (242, 258, 290, 274), (256, 248, 280, 288), (243, 259, 291, 275), (257, 249, 281, 289), (244, 260, 292, 276), (258, 250, 282, 290), (245, 261, 293, 277), (259, 251, 283, 291), (246, 262, 294, 278), (260, 252, 284, 292), (247, 263, 295, 279), (261, 241, 273, 293), (248, 264, 296, 280), (262, 242, 274, 294), (249, 265, 297, 281), (263, 243, 275, 295), (285, 277, 506, 311), (271, 288, 312, 502), (299, 270, 302, 531), (286, 278, 507, 519), (273, 289, 521, 504), (300, 272, 503, 532), (287, 279, 508, 520), (274, 290, 313, 303), (288, 280, 306, 312), (275, 291, 522, 304), (289, 281, 307, 521), (276, 292, 523, 305), (290, 282, 308, 313), (277, 293, 314, 506), (291, 283, 309, 522), (278, 294, 528, 507), (292, 284, 310, 523), (279, 295, 529, 508), (293, 273, 504, 314), (280, 296, 315, 306), (294, 274, 303, 528), (281, 297, 316, 307), (295, 275, 304, 529), (282, 298, 530, 308), (269, 285, 311, 301), (296, 276, 305, 315), (283, 299, 531, 309), (270, 286, 519, 302), (297, 271, 502, 316), (284, 300, 532, 310), (272, 287, 520, 503), (298, 269, 301, 530), (341, 320, 365, 385), (344, 329, 373, 388), (323, 344, 388, 367), (60, 328, 372, 354), (320, 347, 391, 365), (47, 338, 382, 351), (340, 76, 362, 384), (317, 45, 329, 344), (63, 326, 370, 355), (34, 322, 345, 327), (76, 339, 383, 362), (71, 334, 378, 359), (343, 323, 367, 387), (46, 325, 369, 350), (337, 46, 350, 381), (335, 348, 322, 34), (347, 321, 366, 391), (338, 75, 361, 382), (376, 358, 402, 420), (389, 368, 412, 433), (357, 374, 418, 401), (383, 385, 429, 427), (358, 375, 419, 402), (371, 389, 433, 415), (354, 372, 416, 398), (385, 365, 409, 429), (374, 353, 397, 418), (355, 370, 414, 399), (364, 392, 436, 408), (373, 357, 401, 417), (388, 373, 417, 432), (350, 369, 413, 394), (392, 379, 423, 436), (384, 362, 406, 428), (372, 356, 400, 416), (367, 388, 432, 411), (362, 383, 427, 406), (356, 371, 415, 400), (331, 33, 349, 375), (330, 56, 353, 374), (318, 342, 386, 363), (325, 63, 355, 369), (319, 348, 392, 364), (56, 332, 376, 353), (327, 345, 389, 371), (326, 60, 354, 370), (333, 71, 359, 377), (345, 324, 368, 389), (342, 319, 364, 386), (334, 51, 352, 378), (67, 331, 375, 358), (335, 74, 360, 379), (346, 318, 363, 390), (64, 327, 371, 356), (33, 333, 377, 349), (336, 47, 351, 380), (324, 346, 390, 368), (332, 67, 358, 376), (321, 343, 387, 366), (75, 337, 381, 361), (74, 336, 380, 360), (328, 64, 356, 372), (414, 398, 442, 458), (431, 411, 455, 475), (405, 425, 469, 449), (413, 399, 443, 457), (396, 428, 472, 440), (424, 395, 439, 468), (410, 431, 475, 454), (395, 426, 470, 439), (435, 410, 454, 479), (423, 404, 448, 467), (425, 394, 438, 469), (422, 396, 440, 466), (404, 424, 468, 448), (412, 434, 478, 456), (421, 403, 447, 465), (430, 408, 452, 474), (403, 422, 466, 447), (434, 407, 451, 478), (397, 420, 464, 441), (393, 421, 465, 437), (363, 386, 430, 407), (375, 349, 393, 419), (349, 377, 421, 393), (353, 376, 420, 397), (390, 363, 407, 434), (359, 378, 422, 403), (386, 364, 408, 430), (377, 359, 403, 421), (368, 390, 434, 412), (360, 380, 424, 404), (378, 352, 396, 422), (381, 350, 394, 425), (379, 360, 404, 423), (391, 366, 410, 435), (351, 382, 426, 395), (366, 387, 431, 410), (380, 351, 395, 424), (352, 384, 428, 396), (369, 355, 399, 413), (361, 381, 425, 405), (387, 367, 411, 431), (370, 354, 398, 414), (382, 361, 405, 426), (365, 391, 435, 409), (459, 477, 577, 569), (442, 460, 570, 481), (473, 453, 487, 575), (462, 441, 546, 492), (443, 458, 490, 552), (452, 480, 501, 486), (461, 445, 482, 491), (476, 461, 491, 500), (438, 457, 568, 536), (480, 467, 496, 501), (472, 450, 485, 498), (460, 444, 553, 570), (455, 476, 500, 567), (450, 471, 574, 485), (444, 459, 569, 553), (453, 479, 579, 487), (470, 449, 484, 573), (458, 442, 481, 490), (475, 455, 567, 499), (449, 469, 572, 484), (426, 405, 449, 470), (409, 435, 479, 453), (400, 415, 459, 444), (406, 427, 471, 450), (411, 432, 476, 455), (416, 400, 444, 460), (428, 406, 450, 472), (436, 423, 467, 480), (394, 413, 457, 438), (432, 417, 461, 476), (417, 401, 445, 461), (408, 436, 480, 452), (399, 414, 458, 443), (418, 397, 441, 462), (429, 409, 453, 473), (398, 416, 460, 442), (415, 433, 477, 459), (402, 419, 463, 446), (427, 429, 473, 471), (401, 418, 462, 445), (433, 412, 456, 477), (420, 402, 446, 464), (407, 430, 474, 451), (419, 393, 437, 463), (578, 490, 552, 568), (577, 570, 481, 489), (500, 492, 482, 491), (499, 494, 546, 567), (576, 565, 536, 572), (541, 487, 575, 498), (498, 575, 574, 485), (537, 486, 576, 573), (573, 576, 572, 484), (493, 555, 494, 499), (526, 493, 499, 488), (567, 546, 492, 500), (569, 553, 570, 577), (489, 481, 490, 578), (565, 578, 568, 536), (571, 526, 488, 579), (483, 571, 579, 495), (495, 579, 487, 541), (561, 496, 501, 497), (497, 501, 486, 537), (446, 463, 493, 555), (471, 473, 575, 574), (445, 462, 492, 482), (477, 456, 489, 577), (464, 446, 555, 494), (451, 474, 576, 565), (463, 437, 526, 493), (437, 465, 571, 526), (441, 464, 494, 546), (478, 451, 565, 578), (447, 466, 495, 483), (474, 452, 486, 576), (465, 447, 483, 571), (456, 478, 578, 489), (448, 468, 497, 561), (466, 440, 541, 495), (469, 438, 536, 572), (467, 448, 561, 496), (479, 454, 488, 579), (439, 470, 573, 537), (454, 475, 499, 488), (468, 439, 537, 497), (440, 472, 498, 541), (457, 443, 552, 568), (563, 532, 503, 520), (562, 315, 305, 524), (485, 574, 535, 505, 525), (484, 572, 536, 304, 522), (501, 566, 514, 486), (560, 539, 515, 538), (559, 540, 309, 531), (579, 488, 513, 487), (558, 543, 516, 542), (557, 544, 512, 534), (556, 312, 509, 545), (555, 547, 517, 546, 494), (482, 548, 511, 533), (554, 523, 310, 549), (553, 550, 518, 481, 570), (552, 551, 508, 529), (481, 518, 551, 552, 490), (536, 568, 552, 529, 304), (533, 511, 550, 553), (505, 533, 553, 569, 527), (524, 305, 523, 554), (511, 524, 554, 550), (550, 554, 549, 518), (546, 517, 548, 482, 492), (535, 491, 482, 533, 505), (521, 307, 547, 555), (504, 521, 555, 493, 526), (316, 502, 312, 556), (307, 316, 556, 547), (547, 556, 545, 517), (542, 516, 544, 557), (510, 542, 557, 313), (313, 557, 534, 303), (311, 506, 543, 558), (301, 311, 558, 530), (530, 558, 542, 510), (314, 504, 526, 571, 483), (506, 314, 483, 543), (543, 483, 495, 541, 516), (538, 515, 540, 559), (507, 538, 559, 519), (519, 559, 531, 302), (534, 512, 539, 560), (303, 534, 560, 528), (528, 560, 538, 507), (525, 505, 527, 496, 561), (512, 525, 561, 539), (539, 561, 497, 537, 515), (515, 537, 573, 484, 540), (540, 484, 522, 309), (575, 564, 535, 574), (516, 541, 498, 485, 544), (544, 485, 525, 512), (545, 509, 315, 562), (517, 545, 562, 548), (548, 562, 524, 511), (549, 310, 532, 563), (518, 549, 563, 551), (551, 563, 520, 508), (487, 513, 564, 575), (486, 514, 565, 576), (488, 499, 567, 513), (513, 567, 500, 564), (564, 500, 491, 535), (527, 569, 577, 566), (566, 577, 489, 514), (514, 489, 578, 565), (496, 527, 566, 501)])
me_plane.polygons.foreach_set('material_index', [0, 0, 0, 0, 0, 0, 0, 0, 0, 0, 0, 0, 0, 0, 0, 0, 0, 0, 0, 0, 0, 0, 0, 0, 0, 0, 0, 0, 0, 0, 0, 0, 0, 0, 0, 0, 0, 0, 0, 0, 0, 0, 0, 0, 0, 0, 0, 0, 0, 0, 0, 0, 0, 0, 0, 0, 0, 0, 0, 0, 0, 0, 0, 0, 0, 0, 0, 0, 0, 0, 0, 0, 0, 0, 0, 0, 0, 0, 0, 0, 0, 0, 0, 0, 0, 0, 0, 0, 0, 0, 0, 0, 0, 0, 0, 0, 0, 0, 0, 0, 0, 0, 0, 0, 0, 0, 0, 0, 0, 0, 0, 0, 0, 0, 0, 0, 0, 0, 0, 0, 0, 0, 0, 0, 0, 0, 0, 0, 0, 0, 0, 0, 0, 0, 0, 0, 0, 0, 0, 0, 0, 0, 0, 0, 0, 0, 0, 0, 0, 0, 0, 0, 0, 0, 0, 0, 0, 0, 0, 0, 0, 0, 0, 0, 0, 0, 0, 0, 0, 0, 0, 0, 0, 0, 0, 0, 0, 0, 0, 0, 0, 0, 0, 0, 0, 0, 0, 0, 0, 0, 0, 0, 0, 0, 0, 0, 0, 0, 0, 0, 0, 0, 0, 0, 0, 0, 0, 0, 0, 0, 0, 0, 0, 0, 0, 0, 0, 0, 0, 0, 0, 0, 0, 0, 0, 0, 0, 0, 0, 0, 0, 0, 0, 0, 0, 0, 0, 0, 0, 0, 0, 0, 0, 0, 0, 0, 0, 0, 0, 0, 0, 0, 0, 0, 0, 0, 0, 0, 0, 0, 0, 0, 0, 0, 0, 0, 0, 0, 0, 0, 0, 0, 0, 0, 0, 0, 0, 0, 0, 0, 0, 0, 0, 0, 0, 0, 0, 0, 0, 0, 0, 0, 0, 0, 0, 0, 0, 0, 0, 0, 0, 0, 0, 0, 0, 0, 0, 0, 0, 0, 0, 0, 0, 0, 0, 0, 0, 0, 0, 0, 0, 0, 0, 0, 0, 0, 0, 0, 0, 0, 0, 0, 0, 0, 0, 0, 0, 0, 0, 0, 0, 0, 0, 0, 0, 0, 0, 0, 0, 0, 0, 0, 0, 0, 0, 0, 0, 0, 0, 0, 0, 0, 0, 0, 0, 0, 0, 0, 0, 0, 0, 0, 0, 0, 0, 0, 0, 0, 0, 0, 0, 0, 0, 0, 0, 0, 0, 0, 0, 0, 0, 0, 0, 0, 0, 0, 0, 0, 0, 0, 0, 0, 0, 0, 0, 0, 0, 0, 0, 0, 0, 0, 0, 0, 0, 0, 0, 0, 0, 0, 0, 0, 0, 0, 0, 0, 0, 0, 0, 0, 0, 0, 0, 0, 0, 0, 0, 0, 0, 0, 0, 0, 0, 0, 0, 0, 0, 0, 0, 0, 0, 0, 0, 0, 0, 0, 0, 0, 0, 0, 0, 0, 0, 0, 0, 0, 0, 0, 0, 0, 0, 0, 0, 0, 0, 0, 0, 0, 0, 0, 0, 0, 0, 0, 0, 0, 0, 0, 0, 0, 0, 0, 0, 0, 0, 0, 0, 0, 0, 0, 0, 0, 0, 0, 1, 1, 1, 1, 1, 1, 1, 1, 1, 1, 1, 1, 1, 1, 1, 1, 1, 1, 1, 1, 1, 1, 1, 1, 1, 1, 1, 1, 1, 1, 1, 1, 1, 1, 1, 1, 1, 1, 1, 1, 1, 1, 1, 1, 1, 1, 1, 1, 1, 1, 1, 1, 1, 1, 1, 1, 1, 1, 1, 1, 1, 1, 1, 1, 1, 1, 1, 1])
_uv = me_plane.uv_layers.new(name='UVMap')
_uv.uv.foreach_set('vector', [0.464, 0.3392, 0.491, 0.3591, 0.471, 0.3644, 0.4506, 0.3695, 0.3915, 0.5599, 0.3506, 0.5599, 0.3661, 0.5204, 0.3888, 0.5192, 0.1984, 0.6993, 0.2856, 0.6589, 0.3047, 0.6848, 0.2701, 0.7211, 0.2026, 0.7057, 0.2186, 0.1846, 0.2424, 0.1204, 0.2875, 0.1353, 0.282, 0.1826, 0.2541, 0.1843, 0.07563, 0.1143, 0.1157, 0.109, 0.1274, 0.1548, 0.07754, 0.1612, 0.1519, 0.09599, 0.1775, 0.07909, 0.2047, 0.09851, 0.1749, 0.1312, 0.1678, 0.5484, 0.2041, 0.5657, 0.1866, 0.6099, 0.1416, 0.5832, 0.2453, 0.5768, 0.2855, 0.5837, 0.2813, 0.622, 0.2357, 0.6228, 0.4679, 0.543, 0.4321, 0.5552, 0.4114, 0.5174, 0.456, 0.516, 0.5327, 0.631, 0.5065, 0.6466, 0.4802, 0.6589, 0.4429, 0.6009, 0.4901, 0.5781, 0.4206, 0.69, 0.3398, 0.6336, 0.3495, 0.5993, 0.3931, 0.6069, 0.3853, 0.3176, 0.4271, 0.3253, 0.4184, 0.3641, 0.3794, 0.3593, 0.4218, 0.1907, 0.4535, 0.2089, 0.4806, 0.2237, 0.441, 0.2795, 0.3908, 0.2707, 0.5309, 0.2525, 0.5591, 0.3119, 0.5201, 0.3368, 0.488, 0.3025, 0.4806, 0.2237, 0.506, 0.2368, 0.5309, 0.2525, 0.488, 0.3025, 0.441, 0.2795, 0.1429, 0.662, 0.1685, 0.6787, 0.1216, 0.7304, 0.1034, 0.7148, 0.5937, 0.2496, 0.6033, 0.2947, 0.5591, 0.3119, 0.5309, 0.2525, 0.5668, 0.2498, 0.3376, 0.2387, 0.4218, 0.1907, 0.3908, 0.2707, 0.3451, 0.2754, 0.3162, 0.2143, 0.3479, 0.1749, 0.4171, 0.1847, 0.4218, 0.1907, 0.3376, 0.2387, 0.09725, 0.2572, 0.1003, 0.2507, 0.1543, 0.3059, 0.1506, 0.3089, 0.3441, 0.3142, 0.3853, 0.3176, 0.3794, 0.3593, 0.3211, 0.3529, 0.3451, 0.2754, 0.3908, 0.2707, 0.3853, 0.3176, 0.3441, 0.3142, 0.3908, 0.2707, 0.441, 0.2795, 0.4271, 0.3253, 0.3853, 0.3176, 0.4802, 0.6589, 0.4524, 0.6726, 0.4206, 0.69, 0.3931, 0.6069, 0.4429, 0.6009, 0.2026, 0.7057, 0.2044, 0.7124, 0.1451, 0.7546, 0.1416, 0.7509, 0.3417, 0.6959, 0.3162, 0.655, 0.3398, 0.6336, 0.4206, 0.69, 0.4154, 0.6958, 0.5564, 0.5681, 0.5327, 0.631, 0.4901, 0.5781, 0.5197, 0.5463, 0.6006, 0.5829, 0.5951, 0.6292, 0.5676, 0.6309, 0.5327, 0.631, 0.5564, 0.5681, 0.4154, 0.6958, 0.4206, 0.69, 0.4733, 0.7469, 0.4688, 0.7506, 0.4934, 0.5269, 0.4679, 0.543, 0.456, 0.516, 0.4743, 0.521, 0.5197, 0.5463, 0.4901, 0.5781, 0.4679, 0.543, 0.4934, 0.5269, 0.4901, 0.5781, 0.4429, 0.6009, 0.4321, 0.5552, 0.4679, 0.543, 0.2041, 0.5657, 0.2453, 0.5768, 0.2357, 0.6228, 0.1866, 0.6099, 0.2328, 0.529, 0.2557, 0.5356, 0.2453, 0.5768, 0.2041, 0.5657, 0.2557, 0.5356, 0.2781, 0.5414, 0.2855, 0.5837, 0.2453, 0.5768, 0.1428, 0.5274, 0.1678, 0.5484, 0.1416, 0.5832, 0.1127, 0.5473, 0.1631, 0.5236, 0.1841, 0.5202, 0.1678, 0.5484, 0.1428, 0.5274, 0.1841, 0.5202, 0.2328, 0.529, 0.2041, 0.5657, 0.1678, 0.5484, 0.07243, 0.5688, 0.09556, 0.6295, 0.05998, 0.6292, 0.03347, 0.6271, 0.0279, 0.5822, 0.1127, 0.5473, 0.1416, 0.5832, 0.09556, 0.6295, 0.07243, 0.5688, 0.1416, 0.5832, 0.1866, 0.6099, 0.1429, 0.662, 0.1188, 0.6469, 0.09556, 0.6295, 0.1157, 0.109, 0.1519, 0.09599, 0.1749, 0.1312, 0.1274, 0.1548, 0.109, 0.07158, 0.1394, 0.06882, 0.1519, 0.09599, 0.1157, 0.109, 0.1394, 0.06882, 0.158, 0.07351, 0.1775, 0.07909, 0.1519, 0.09599, 0.03535, 0.1142, 0.07563, 0.1143, 0.07754, 0.1612, 0.03398, 0.1535, 0.01887, 0.07556, 0.07302, 0.07445, 0.07563, 0.1143, 0.03535, 0.1142, 0.07302, 0.07445, 0.109, 0.07158, 0.1157, 0.109, 0.07563, 0.1143, 0.02412, 0.188, 0.1056, 0.2449, 0.1003, 0.2507, 0.02598, 0.2509, 0.0002981, 0.2096, 0.03398, 0.1535, 0.07754, 0.1612, 0.1056, 0.2449, 0.02412, 0.188, 0.07754, 0.1612, 0.1274, 0.1548, 0.1656, 0.2132, 0.1375, 0.2272, 0.1056, 0.2449, 0.4206, 0.69, 0.4524, 0.6726, 0.4932, 0.7319, 0.4733, 0.7469, 0.1274, 0.1548, 0.1749, 0.1312, 0.2186, 0.1846, 0.192, 0.2005, 0.1656, 0.2132, 0.1749, 0.1312, 0.2047, 0.09851, 0.2424, 0.1204, 0.2186, 0.1846, 0.2044, 0.7124, 0.2026, 0.7057, 0.2701, 0.7211, 0.2684, 0.7253, 0.1866, 0.6099, 0.2357, 0.6228, 0.1984, 0.6993, 0.1685, 0.6787, 0.1429, 0.662, 0.2357, 0.6228, 0.2813, 0.622, 0.2856, 0.6589, 0.1984, 0.6993, 0.4321, 0.5552, 0.3915, 0.5599, 0.3888, 0.5192, 0.4114, 0.5174, 0.4429, 0.6009, 0.3931, 0.6069, 0.3915, 0.5599, 0.4321, 0.5552, 0.3931, 0.6069, 0.3495, 0.5993, 0.3506, 0.5599, 0.3915, 0.5599, 0.4271, 0.3253, 0.464, 0.3392, 0.4506, 0.3695, 0.4184, 0.3641, 0.441, 0.2795, 0.488, 0.3025, 0.464, 0.3392, 0.4271, 0.3253, 0.488, 0.3025, 0.5201, 0.3368, 0.491, 0.3591, 0.464, 0.3392, 0.07243, 0.5688, 0.0279, 0.5822, 0.02125, 0.5612, 0.06375, 0.5469, 0.1127, 0.5473, 0.07243, 0.5688, 0.06375, 0.5469, 0.1031, 0.529, 0.07302, 0.07445, 0.01887, 0.07556, 0.01878, 0.05658, 0.07233, 0.05586, 0.109, 0.07158, 0.07302, 0.07445, 0.07233, 0.05586, 0.1081, 0.05462, 0.1428, 0.5274, 0.1127, 0.5473, 0.1031, 0.529, 0.1368, 0.5131, 0.1631, 0.5236, 0.1428, 0.5274, 0.1368, 0.5131, 0.1599, 0.5072, 0.5591, 0.3119, 0.6033, 0.2947, 0.6117, 0.3156, 0.5697, 0.3335, 0.5201, 0.3368, 0.5591, 0.3119, 0.5697, 0.3335, 0.531, 0.3546, 0.1394, 0.06882, 0.109, 0.07158, 0.1081, 0.05462, 0.1402, 0.05456, 0.158, 0.07351, 0.1394, 0.06882, 0.1402, 0.05456, 0.1617, 0.05842, 0.491, 0.3591, 0.5201, 0.3368, 0.531, 0.3546, 0.4981, 0.3732, 0.471, 0.3644, 0.491, 0.3591, 0.4981, 0.3732, 0.4752, 0.3806, 0.4934, 0.5269, 0.4743, 0.521, 0.4783, 0.5063, 0.499, 0.513, 0.5197, 0.5463, 0.4934, 0.5269, 0.499, 0.513, 0.5299, 0.529, 0.456, 0.516, 0.4114, 0.5174, 0.4115, 0.5003, 0.4573, 0.5019, 0.4743, 0.521, 0.456, 0.516, 0.4573, 0.5019, 0.4783, 0.5063, 0.1841, 0.5202, 0.1631, 0.5236, 0.1599, 0.5072, 0.1833, 0.5041, 0.2328, 0.529, 0.1841, 0.5202, 0.1833, 0.5041, 0.2359, 0.5077, 0.5564, 0.5681, 0.5197, 0.5463, 0.5299, 0.529, 0.5663, 0.5477, 0.6006, 0.5829, 0.5564, 0.5681, 0.5663, 0.5477, 0.6069, 0.5627, 0.1775, 0.07909, 0.158, 0.07351, 0.1617, 0.05842, 0.1831, 0.06484, 0.2047, 0.09851, 0.1775, 0.07909, 0.1831, 0.06484, 0.2149, 0.08075, 0.4506, 0.3695, 0.471, 0.3644, 0.4752, 0.3806, 0.4522, 0.3849, 0.4184, 0.3641, 0.4506, 0.3695, 0.4522, 0.3849, 0.4165, 0.3836, 0.2424, 0.1204, 0.2047, 0.09851, 0.2149, 0.08075, 0.2523, 0.0995, 0.2875, 0.1353, 0.2424, 0.1204, 0.2523, 0.0995, 0.2939, 0.1146, 0.3794, 0.3593, 0.4184, 0.3641, 0.4165, 0.3836, 0.3771, 0.3798, 0.3211, 0.3529, 0.3794, 0.3593, 0.3771, 0.3798, 0.3186, 0.3736, 0.07233, 0.05586, 0.01878, 0.05658, 0.01876, 0.03775, 0.07202, 0.03744, 0.5299, 0.529, 0.499, 0.513, 0.5048, 0.4976, 0.5382, 0.5118, 0.5697, 0.3335, 0.6117, 0.3156, 0.6204, 0.3361, 0.5794, 0.354, 0.2359, 0.5077, 0.1833, 0.5041, 0.182, 0.4865, 0.2372, 0.4876, 0.1599, 0.5072, 0.1368, 0.5131, 0.1312, 0.4962, 0.1565, 0.4899, 0.2149, 0.08075, 0.1831, 0.06484, 0.1888, 0.04887, 0.2232, 0.06297, 0.1617, 0.05842, 0.1402, 0.05456, 0.1418, 0.03859, 0.1653, 0.04246, 0.499, 0.513, 0.4783, 0.5063, 0.4822, 0.4908, 0.5048, 0.4976, 0.4165, 0.3836, 0.4522, 0.3849, 0.4539, 0.4024, 0.4156, 0.403, 0.4752, 0.3806, 0.4981, 0.3732, 0.5049, 0.3899, 0.4796, 0.3978, 0.1833, 0.5041, 0.1599, 0.5072, 0.1565, 0.4899, 0.182, 0.4865, 0.1368, 0.5131, 0.1031, 0.529, 0.09509, 0.5102, 0.1312, 0.4962, 0.4783, 0.5063, 0.4573, 0.5019, 0.4595, 0.4863, 0.4822, 0.4908, 0.1831, 0.06484, 0.1617, 0.05842, 0.1653, 0.04246, 0.1888, 0.04887, 0.1402, 0.05456, 0.1081, 0.05462, 0.108, 0.03725, 0.1418, 0.03859, 0.6069, 0.5627, 0.5663, 0.5477, 0.5749, 0.5282, 0.6138, 0.5432, 0.4522, 0.3849, 0.4752, 0.3806, 0.4796, 0.3978, 0.4539, 0.4024, 0.4981, 0.3732, 0.531, 0.3546, 0.5406, 0.3731, 0.5049, 0.3899, 0.4573, 0.5019, 0.4115, 0.5003, 0.4123, 0.4832, 0.4595, 0.4863, 0.2939, 0.1146, 0.2523, 0.0995, 0.2609, 0.07952, 0.301, 0.0946, 0.5663, 0.5477, 0.5299, 0.529, 0.5382, 0.5118, 0.5749, 0.5282, 0.3186, 0.3736, 0.3771, 0.3798, 0.3753, 0.4003, 0.3162, 0.3945, 0.1031, 0.529, 0.06375, 0.5469, 0.05578, 0.5261, 0.09509, 0.5102, 0.2523, 0.0995, 0.2149, 0.08075, 0.2232, 0.06297, 0.2609, 0.07952, 0.1081, 0.05462, 0.07233, 0.05586, 0.07202, 0.03744, 0.108, 0.03725, 0.3771, 0.3798, 0.4165, 0.3836, 0.4156, 0.403, 0.3753, 0.4003, 0.531, 0.3546, 0.5697, 0.3335, 0.5794, 0.354, 0.5406, 0.3731, 0.06375, 0.5469, 0.02125, 0.5612, 0.01431, 0.5405, 0.05578, 0.5261, 0.1653, 0.04246, 0.1418, 0.03859, 0.1438, 0.02142, 0.1689, 0.02524, 0.5048, 0.4976, 0.4822, 0.4908, 0.486, 0.4743, 0.5104, 0.4808, 0.4156, 0.403, 0.4539, 0.4024, 0.4561, 0.4216, 0.4154, 0.4232, 0.4796, 0.3978, 0.5049, 0.3899, 0.5115, 0.4083, 0.4841, 0.4166, 0.182, 0.4865, 0.1565, 0.4899, 0.153, 0.4714, 0.1804, 0.4677, 0.1312, 0.4962, 0.09509, 0.5102, 0.08782, 0.491, 0.1258, 0.4778, 0.4822, 0.4908, 0.4595, 0.4863, 0.4619, 0.47, 0.486, 0.4743, 0.1888, 0.04887, 0.1653, 0.04246, 0.1689, 0.02524, 0.1942, 0.03149, 0.1418, 0.03859, 0.108, 0.03725, 0.1084, 0.01947, 0.1438, 0.02142, 0.6138, 0.5432, 0.5749, 0.5282, 0.5827, 0.5092, 0.621, 0.524, 0.4539, 0.4024, 0.4796, 0.3978, 0.4841, 0.4166, 0.4561, 0.4216, 0.5049, 0.3899, 0.5406, 0.3731, 0.5494, 0.3922, 0.5115, 0.4083, 0.2846, 0.4881, 0.2609, 0.4878, 0.2611, 0.4672, 0.3024, 0.4676, 0.4595, 0.4863, 0.4123, 0.4832, 0.428, 0.467, 0.4619, 0.47, 0.301, 0.0946, 0.2609, 0.07952, 0.2689, 0.05992, 0.3083, 0.07487, 0.5749, 0.5282, 0.5382, 0.5118, 0.5457, 0.4939, 0.5827, 0.5092, 0.3162, 0.3945, 0.3753, 0.4003, 0.3737, 0.421, 0.3318, 0.4172, 0.2609, 0.4878, 0.2372, 0.4876, 0.2202, 0.4669, 0.2611, 0.4672, 0.09509, 0.5102, 0.05578, 0.5261, 0.04829, 0.5057, 0.08782, 0.491, 0.2609, 0.07952, 0.2232, 0.06297, 0.2307, 0.04455, 0.2689, 0.05992, 0.108, 0.03725, 0.07202, 0.03744, 0.07205, 0.01906, 0.1084, 0.01947, 0.3753, 0.4003, 0.4156, 0.403, 0.4154, 0.4232, 0.3737, 0.421, 0.5406, 0.3731, 0.5794, 0.354, 0.5886, 0.3742, 0.5494, 0.3922, 0.05578, 0.5261, 0.01431, 0.5405, 0.0073, 0.52, 0.04829, 0.5057, 0.4123, 0.4832, 0.3925, 0.4819, 0.3936, 0.4646, 0.428, 0.467, 0.07202, 0.03744, 0.01876, 0.03775, 0.03483, 0.01892, 0.07205, 0.01906, 0.5382, 0.5118, 0.5048, 0.4976, 0.5104, 0.4808, 0.5457, 0.4939, 0.5794, 0.354, 0.6204, 0.3361, 0.6292, 0.3564, 0.5886, 0.3742, 0.2372, 0.4876, 0.182, 0.4865, 0.1804, 0.4677, 0.2202, 0.4669, 0.1565, 0.4899, 0.1312, 0.4962, 0.1258, 0.4778, 0.153, 0.4714, 0.3925, 0.4819, 0.3726, 0.4805, 0.3591, 0.4622, 0.3936, 0.4646, 0.2232, 0.06297, 0.1888, 0.04887, 0.1942, 0.03149, 0.2307, 0.04455, 0.621, 0.524, 0.5827, 0.5092, 0.5902, 0.4903, 0.6283, 0.5049, 0.4561, 0.4216, 0.4841, 0.4166, 0.489, 0.4369, 0.4586, 0.4424, 0.5115, 0.4083, 0.5494, 0.3922, 0.5579, 0.4118, 0.5185, 0.4281, 0.3024, 0.4676, 0.2611, 0.4672, 0.2613, 0.4466, 0.3025, 0.447, 0.4619, 0.47, 0.428, 0.467, 0.4294, 0.4497, 0.4642, 0.4527, 0.3083, 0.07487, 0.2689, 0.05992, 0.2764, 0.04043, 0.3157, 0.05525, 0.5827, 0.5092, 0.5457, 0.4939, 0.5527, 0.4755, 0.5902, 0.4903, 0.3318, 0.4172, 0.3737, 0.421, 0.3723, 0.4422, 0.3299, 0.4385, 0.2611, 0.4672, 0.2202, 0.4669, 0.2201, 0.4464, 0.2613, 0.4466, 0.08782, 0.491, 0.04829, 0.5057, 0.04112, 0.4856, 0.0809, 0.4713, 0.2689, 0.05992, 0.2307, 0.04455, 0.2377, 0.02556, 0.2764, 0.04043, 0.1084, 0.01947, 0.07205, 0.01906, 0.07223, 0.0006157, 0.109, 0.001267, 0.3737, 0.421, 0.4154, 0.4232, 0.4153, 0.4443, 0.3723, 0.4422, 0.5494, 0.3922, 0.5886, 0.3742, 0.5975, 0.3942, 0.5579, 0.4118, 0.04829, 0.5057, 0.0073, 0.52, 0.0002981, 0.4996, 0.04112, 0.4856, 0.428, 0.467, 0.3936, 0.4646, 0.3948, 0.4473, 0.4294, 0.4497, 0.07205, 0.01906, 0.03483, 0.01892, 0.03499, 0.0002982, 0.07223, 0.0006157, 0.5457, 0.4939, 0.5104, 0.4808, 0.5157, 0.4628, 0.5527, 0.4755, 0.5886, 0.3742, 0.6292, 0.3564, 0.638, 0.3767, 0.5975, 0.3942, 0.2202, 0.4669, 0.1804, 0.4677, 0.1787, 0.4475, 0.2201, 0.4464, 0.153, 0.4714, 0.1258, 0.4778, 0.1203, 0.4582, 0.1493, 0.4514, 0.3936, 0.4646, 0.3591, 0.4622, 0.3603, 0.4449, 0.3948, 0.4473, 0.2307, 0.04455, 0.1942, 0.03149, 0.1994, 0.01287, 0.2377, 0.02556, 0.1689, 0.02524, 0.1438, 0.02142, 0.1457, 0.003237, 0.1724, 0.006804, 0.5104, 0.4808, 0.486, 0.4743, 0.4897, 0.4566, 0.5157, 0.4628, 0.4154, 0.4232, 0.4561, 0.4216, 0.4586, 0.4424, 0.4153, 0.4443, 0.4841, 0.4166, 0.5115, 0.4083, 0.5185, 0.4281, 0.489, 0.4369, 0.1804, 0.4677, 0.153, 0.4714, 0.1493, 0.4514, 0.1787, 0.4475, 0.1258, 0.4778, 0.08782, 0.491, 0.0809, 0.4713, 0.1203, 0.4582, 0.486, 0.4743, 0.4619, 0.47, 0.4642, 0.4527, 0.4897, 0.4566, 0.1942, 0.03149, 0.1689, 0.02524, 0.1724, 0.006804, 0.1994, 0.01287, 0.1438, 0.02142, 0.1084, 0.01947, 0.109, 0.001267, 0.1457, 0.003237, 0.7363, 0.7211, 0.7363, 0.6725, 0.7606, 0.6725, 0.7606, 0.7211, 0.6385, 0.3118, 0.6385, 0.2633, 0.6628, 0.2633, 0.6628, 0.3118, 0.6385, 0.09744, 0.6385, 0.04887, 0.6628, 0.04887, 0.6628, 0.09744, 0.6385, 0.6725, 0.6385, 0.624, 0.6628, 0.624, 0.6628, 0.6725, 0.6385, 0.4581, 0.6385, 0.4096, 0.6628, 0.4096, 0.6628, 0.4581, 0.7363, 0.6725, 0.7363, 0.624, 0.7606, 0.624, 0.7606, 0.6725, 0.7363, 0.4581, 0.7363, 0.4096, 0.7606, 0.4096, 0.7606, 0.4581, 0.6385, 0.04887, 0.6385, 0.0002981, 0.6628, 0.0002981, 0.6628, 0.04887, 0.7363, 0.09744, 0.7363, 0.04887, 0.7606, 0.04887, 0.7606, 0.09744, 0.6385, 0.4096, 0.6385, 0.361, 0.6628, 0.361, 0.6628, 0.4096, 0.7363, 0.2633, 0.7363, 0.2147, 0.7606, 0.2147, 0.7606, 0.2633, 0.7363, 0.4096, 0.7363, 0.361, 0.7606, 0.361, 0.7606, 0.4096, 0.6385, 0.2633, 0.6385, 0.2147, 0.6628, 0.2147, 0.6628, 0.2633, 0.6385, 0.1803, 0.6385, 0.146, 0.6628, 0.146, 0.6628, 0.1803, 0.7363, 0.04887, 0.7363, 0.0002981, 0.7606, 0.0002981, 0.7606, 0.04887, 0.6385, 0.624, 0.6385, 0.5754, 0.6628, 0.5754, 0.6628, 0.624, 0.6385, 0.541, 0.6385, 0.5067, 0.6628, 0.5067, 0.6628, 0.541, 0.7363, 0.2147, 0.7363, 0.1803, 0.7606, 0.1803, 0.7606, 0.2147, 0.7363, 0.624, 0.7363, 0.5754, 0.7606, 0.5754, 0.7606, 0.624, 0.7363, 0.541, 0.7363, 0.5067, 0.7606, 0.5067, 0.7606, 0.541, 0.6385, 0.2147, 0.6385, 0.1803, 0.6628, 0.1803, 0.6628, 0.2147, 0.6385, 0.146, 0.6385, 0.09744, 0.6628, 0.09744, 0.6628, 0.146, 0.7363, 0.1803, 0.7363, 0.146, 0.7606, 0.146, 0.7606, 0.1803, 0.6385, 0.5754, 0.6385, 0.541, 0.6628, 0.541, 0.6628, 0.5754, 0.6385, 0.5067, 0.6385, 0.4581, 0.6628, 0.4581, 0.6628, 0.5067, 0.7363, 0.3604, 0.7363, 0.3118, 0.7606, 0.3118, 0.7606, 0.3604, 0.7363, 0.5754, 0.7363, 0.541, 0.7606, 0.541, 0.7606, 0.5754, 0.7363, 0.5067, 0.7363, 0.4581, 0.7606, 0.4581, 0.7606, 0.5067, 0.6385, 0.3604, 0.6385, 0.3118, 0.6628, 0.3118, 0.6628, 0.3604, 0.7363, 0.146, 0.7363, 0.09744, 0.7606, 0.09744, 0.7606, 0.146, 0.6385, 0.7211, 0.6385, 0.6725, 0.6628, 0.6725, 0.6628, 0.7211, 0.7363, 0.3118, 0.7363, 0.2633, 0.7606, 0.2633, 0.7606, 0.3118, 0.7606, 0.4581, 0.7606, 0.4096, 0.7849, 0.4096, 0.7849, 0.4581, 0.6628, 0.04887, 0.6628, 0.0002981, 0.6871, 0.0002981, 0.6871, 0.04887, 0.7606, 0.09744, 0.7606, 0.04887, 0.7849, 0.04887, 0.7849, 0.09744, 0.6628, 0.4096, 0.6628, 0.361, 0.6871, 0.361, 0.6871, 0.4096, 0.7606, 0.2633, 0.7606, 0.2147, 0.7849, 0.2147, 0.7849, 0.2633, 0.7606, 0.4096, 0.7606, 0.361, 0.7849, 0.361, 0.7849, 0.4096, 0.6628, 0.2633, 0.6628, 0.2147, 0.6871, 0.2147, 0.6871, 0.2633, 0.6628, 0.1803, 0.6628, 0.146, 0.6871, 0.146, 0.6871, 0.1803, 0.7606, 0.04887, 0.7606, 0.0002981, 0.7849, 0.0002981, 0.7849, 0.04887, 0.6628, 0.624, 0.6628, 0.5754, 0.6871, 0.5754, 0.6871, 0.624, 0.6628, 0.541, 0.6628, 0.5067, 0.6871, 0.5067, 0.6871, 0.541, 0.7606, 0.2147, 0.7606, 0.1803, 0.7849, 0.1803, 0.7849, 0.2147, 0.7606, 0.624, 0.7606, 0.5754, 0.7849, 0.5754, 0.7849, 0.624, 0.7606, 0.541, 0.7606, 0.5067, 0.7849, 0.5067, 0.7849, 0.541, 0.6628, 0.2147, 0.6628, 0.1803, 0.6871, 0.1803, 0.6871, 0.2147, 0.6628, 0.146, 0.6628, 0.09744, 0.6871, 0.09744, 0.6871, 0.146, 0.7606, 0.1803, 0.7606, 0.146, 0.7849, 0.146, 0.7849, 0.1803, 0.6628, 0.5754, 0.6628, 0.541, 0.6871, 0.541, 0.6871, 0.5754, 0.6628, 0.5067, 0.6628, 0.4581, 0.6871, 0.4581, 0.6871, 0.5067, 0.7606, 0.3604, 0.7606, 0.3118, 0.7849, 0.3118, 0.7849, 0.3604, 0.7606, 0.5754, 0.7606, 0.541, 0.7849, 0.541, 0.7849, 0.5754, 0.7606, 0.5067, 0.7606, 0.4581, 0.7849, 0.4581, 0.7849, 0.5067, 0.6628, 0.3604, 0.6628, 0.3118, 0.6871, 0.3118, 0.6871, 0.3604, 0.7606, 0.146, 0.7606, 0.09744, 0.7849, 0.09744, 0.7849, 0.146, 0.6628, 0.7211, 0.6628, 0.6725, 0.6871, 0.6725, 0.6871, 0.7211, 0.7606, 0.3118, 0.7606, 0.2633, 0.7849, 0.2633, 0.7849, 0.3118, 0.7606, 0.7211, 0.7606, 0.6725, 0.7849, 0.6725, 0.7849, 0.7211, 0.6628, 0.3118, 0.6628, 0.2633, 0.6871, 0.2633, 0.6871, 0.3118, 0.6628, 0.09744, 0.6628, 0.04887, 0.6871, 0.04887, 0.6871, 0.09744, 0.6628, 0.6725, 0.6628, 0.624, 0.6871, 0.624, 0.6871, 0.6725, 0.6628, 0.4581, 0.6628, 0.4096, 0.6871, 0.4096, 0.6871, 0.4581, 0.7606, 0.6725, 0.7606, 0.624, 0.7849, 0.624, 0.7849, 0.6725, 0.6871, 0.2633, 0.6871, 0.2147, 0.7114, 0.2147, 0.7114, 0.2633, 0.6871, 0.1803, 0.6871, 0.146, 0.7114, 0.146, 0.7114, 0.1803, 0.7849, 0.04887, 0.7849, 0.0002981, 0.8091, 0.0002981, 0.8091, 0.04887, 0.6871, 0.624, 0.6871, 0.5754, 0.7114, 0.5754, 0.7114, 0.624, 0.6871, 0.541, 0.6871, 0.5067, 0.7114, 0.5067, 0.7114, 0.541, 0.7849, 0.2147, 0.7849, 0.1803, 0.8091, 0.1803, 0.8091, 0.2147, 0.7849, 0.624, 0.7849, 0.5754, 0.8091, 0.5754, 0.8091, 0.624, 0.7849, 0.541, 0.7849, 0.5067, 0.8091, 0.5067, 0.8091, 0.541, 0.6871, 0.2147, 0.6871, 0.1803, 0.7114, 0.1803, 0.7114, 0.2147, 0.6871, 0.146, 0.6871, 0.09744, 0.7114, 0.09744, 0.7114, 0.146, 0.7849, 0.1803, 0.7849, 0.146, 0.8091, 0.146, 0.8091, 0.1803, 0.6871, 0.5754, 0.6871, 0.541, 0.7114, 0.541, 0.7114, 0.5754, 0.6871, 0.5067, 0.6871, 0.4581, 0.7114, 0.4581, 0.7114, 0.5067, 0.7849, 0.3604, 0.7849, 0.3118, 0.8091, 0.3118, 0.8091, 0.3604, 0.7849, 0.5754, 0.7849, 0.541, 0.8091, 0.541, 0.8091, 0.5754, 0.7849, 0.5067, 0.7849, 0.4581, 0.8091, 0.4581, 0.8091, 0.5067, 0.6871, 0.3604, 0.6871, 0.3118, 0.7114, 0.3118, 0.7114, 0.3604, 0.7849, 0.146, 0.7849, 0.09744, 0.8091, 0.09744, 0.8091, 0.146, 0.6871, 0.7211, 0.6871, 0.6725, 0.7114, 0.6725, 0.7114, 0.7211, 0.7849, 0.3118, 0.7849, 0.2633, 0.8091, 0.2633, 0.8091, 0.3118, 0.7849, 0.7211, 0.7849, 0.6725, 0.8091, 0.6725, 0.8091, 0.7211, 0.6871, 0.3118, 0.6871, 0.2633, 0.7114, 0.2633, 0.7114, 0.3118, 0.6871, 0.09744, 0.6871, 0.04887, 0.7114, 0.04887, 0.7114, 0.09744, 0.6871, 0.6725, 0.6871, 0.624, 0.7114, 0.624, 0.7114, 0.6725, 0.6871, 0.4581, 0.6871, 0.4096, 0.7114, 0.4096, 0.7114, 0.4581, 0.7849, 0.6725, 0.7849, 0.624, 0.8091, 0.624, 0.8091, 0.6725, 0.7849, 0.4581, 0.7849, 0.4096, 0.8091, 0.4096, 0.8091, 0.4581, 0.6871, 0.04887, 0.6871, 0.0002981, 0.7114, 0.0002981, 0.7114, 0.04887, 0.7849, 0.09744, 0.7849, 0.04887, 0.8091, 0.04887, 0.8091, 0.09744, 0.6871, 0.4096, 0.6871, 0.361, 0.7114, 0.361, 0.7114, 0.4096, 0.7849, 0.2633, 0.7849, 0.2147, 0.8091, 0.2147, 0.8091, 0.2633, 0.7849, 0.4096, 0.7849, 0.361, 0.8091, 0.361, 0.8091, 0.4096, 0.7114, 0.146, 0.7114, 0.09744, 0.7357, 0.09744, 0.7357, 0.146, 0.8091, 0.1803, 0.8091, 0.146, 0.8334, 0.146, 0.8334, 0.1803, 0.7114, 0.5754, 0.7114, 0.541, 0.7357, 0.541, 0.7357, 0.5754, 0.7114, 0.5067, 0.7114, 0.4581, 0.7357, 0.4581, 0.7357, 0.5067, 0.8091, 0.3604, 0.8091, 0.3118, 0.8334, 0.3118, 0.8334, 0.3604, 0.8091, 0.5754, 0.8091, 0.541, 0.8334, 0.541, 0.8334, 0.5754, 0.8091, 0.5067, 0.8091, 0.4581, 0.8334, 0.4581, 0.8334, 0.5067, 0.7114, 0.3604, 0.7114, 0.3118, 0.7357, 0.3118, 0.7357, 0.3604, 0.8091, 0.146, 0.8091, 0.09744, 0.8334, 0.09744, 0.8334, 0.146, 0.7114, 0.7211, 0.7114, 0.6725, 0.7357, 0.6725, 0.7357, 0.7211, 0.8091, 0.3118, 0.8091, 0.2633, 0.8334, 0.2633, 0.8334, 0.3118, 0.8091, 0.7211, 0.8091, 0.6725, 0.8334, 0.6725, 0.8334, 0.7211, 0.7114, 0.3118, 0.7114, 0.2633, 0.7357, 0.2633, 0.7357, 0.3118, 0.7114, 0.09744, 0.7114, 0.04887, 0.7357, 0.04887, 0.7357, 0.09744, 0.7114, 0.6725, 0.7114, 0.624, 0.7357, 0.624, 0.7357, 0.6725, 0.7114, 0.4581, 0.7114, 0.4096, 0.7357, 0.4096, 0.7357, 0.4581, 0.8091, 0.6725, 0.8091, 0.624, 0.8334, 0.624, 0.8334, 0.6725, 0.8091, 0.4581, 0.8091, 0.4096, 0.8334, 0.4096, 0.8334, 0.4581, 0.7114, 0.04887, 0.7114, 0.0002981, 0.7357, 0.0002981, 0.7357, 0.04887, 0.8091, 0.09744, 0.8091, 0.04887, 0.8334, 0.04887, 0.8334, 0.09744, 0.7114, 0.4096, 0.7114, 0.361, 0.7357, 0.361, 0.7357, 0.4096, 0.8091, 0.2633, 0.8091, 0.2147, 0.8334, 0.2147, 0.8334, 0.2633, 0.8091, 0.4096, 0.8091, 0.361, 0.8334, 0.361, 0.8334, 0.4096, 0.7114, 0.2633, 0.7114, 0.2147, 0.7357, 0.2147, 0.7357, 0.2633, 0.7114, 0.1803, 0.7114, 0.146, 0.7357, 0.146, 0.7357, 0.1803, 0.8091, 0.04887, 0.8091, 0.0002981, 0.8334, 0.0002981, 0.8334, 0.04887, 0.7114, 0.624, 0.7114, 0.5754, 0.7357, 0.5754, 0.7357, 0.624, 0.7114, 0.541, 0.7114, 0.5067, 0.7357, 0.5067, 0.7357, 0.541, 0.8091, 0.2147, 0.8091, 0.1803, 0.8334, 0.1803, 0.8334, 0.2147, 0.8091, 0.624, 0.8091, 0.5754, 0.8334, 0.5754, 0.8334, 0.624, 0.8091, 0.541, 0.8091, 0.5067, 0.8334, 0.5067, 0.8334, 0.541, 0.7114, 0.2147, 0.7114, 0.1803, 0.7357, 0.1803, 0.7357, 0.2147, 0.2044, 0.7124, 0.2169, 0.7613, 0.1705, 0.7887, 0.1451, 0.7546, 0.4124, 0.7022, 0.4154, 0.6958, 0.4688, 0.7506, 0.4651, 0.7536, 0.3924, 0.7529, 0.4124, 0.7022, 0.4651, 0.7536, 0.4352, 0.7851, 0.4806, 0.2237, 0.4535, 0.2089, 0.4963, 0.1531, 0.5159, 0.1672, 0.2169, 0.7613, 0.2214, 0.7909, 0.1957, 0.8192, 0.1705, 0.7887, 0.1656, 0.2132, 0.192, 0.2005, 0.2217, 0.2616, 0.2, 0.2734, 0.1685, 0.6787, 0.1984, 0.6993, 0.1377, 0.7466, 0.1216, 0.7304, 0.3423, 0.7019, 0.3417, 0.6959, 0.4154, 0.6958, 0.4124, 0.7022, 0.5309, 0.2525, 0.506, 0.2368, 0.536, 0.1794, 0.5562, 0.1895, 0.3479, 0.1749, 0.3493, 0.1705, 0.4146, 0.1781, 0.4171, 0.1847, 0.1984, 0.6993, 0.2026, 0.7057, 0.1416, 0.7509, 0.1377, 0.7466, 0.09556, 0.6295, 0.1188, 0.6469, 0.08459, 0.7012, 0.06541, 0.6895, 0.3785, 0.784, 0.3924, 0.7529, 0.4352, 0.7851, 0.4096, 0.8129, 0.5937, 0.2496, 0.5668, 0.2498, 0.5794, 0.1983, 0.6021, 0.2057, 0.2541, 0.1843, 0.282, 0.1826, 0.2953, 0.2327, 0.2695, 0.2415, 0.1003, 0.2507, 0.09725, 0.2572, 0.02655, 0.257, 0.02598, 0.2509, 0.2214, 0.7909, 0.2602, 0.803, 0.2309, 0.847, 0.1957, 0.8192, 0.192, 0.2005, 0.2186, 0.1846, 0.2422, 0.2519, 0.2217, 0.2616, 0.5355, 0.707, 0.5558, 0.6975, 0.5805, 0.7474, 0.562, 0.7567, 0.4707, 0.1307, 0.4423, 0.0986, 0.4815, 0.05743, 0.5111, 0.0871, 0.4733, 0.7469, 0.4932, 0.7319, 0.5264, 0.7789, 0.5098, 0.7918, 0.1416, 0.7509, 0.1451, 0.7546, 0.1016, 0.7944, 0.09892, 0.7906, 0.5558, 0.6975, 0.5828, 0.6872, 0.6042, 0.7368, 0.5805, 0.7474, 0.4745, 0.1342, 0.4707, 0.1307, 0.5111, 0.0871, 0.5141, 0.09079, 0.5159, 0.1672, 0.4963, 0.1531, 0.5328, 0.1098, 0.5482, 0.123, 0.1451, 0.7546, 0.1705, 0.7887, 0.1285, 0.8262, 0.1016, 0.7944, 0.4932, 0.7319, 0.5141, 0.7186, 0.5439, 0.7672, 0.5264, 0.7789, 0.5562, 0.1895, 0.536, 0.1794, 0.564, 0.1347, 0.5801, 0.1449, 0.1205, 0.3408, 0.1506, 0.3089, 0.1886, 0.3548, 0.1596, 0.3812, 0.4688, 0.7506, 0.4733, 0.7469, 0.5098, 0.7918, 0.5058, 0.7958, 0.4651, 0.7536, 0.4688, 0.7506, 0.5058, 0.7958, 0.5025, 0.7991, 0.6021, 0.2057, 0.5794, 0.1983, 0.5998, 0.1555, 0.62, 0.1648, 0.1506, 0.3089, 0.1543, 0.3059, 0.1918, 0.3514, 0.1886, 0.3548, 0.1216, 0.7304, 0.1377, 0.7466, 0.09556, 0.7859, 0.08201, 0.7702, 0.4963, 0.1531, 0.4788, 0.1381, 0.5179, 0.09518, 0.5328, 0.1098, 0.4352, 0.7851, 0.4651, 0.7536, 0.5025, 0.7991, 0.4738, 0.8251, 0.1377, 0.7466, 0.1416, 0.7509, 0.09892, 0.7906, 0.09556, 0.7859, 0.4788, 0.1381, 0.4745, 0.1342, 0.5141, 0.09079, 0.5179, 0.09518, 0.5676, 0.6309, 0.5951, 0.6292, 0.6082, 0.6786, 0.5828, 0.6872, 0.4524, 0.6726, 0.4802, 0.6589, 0.5141, 0.7186, 0.4932, 0.7319, 0.02286, 0.349, 0.0632, 0.3398, 0.09463, 0.3689, 0.05305, 0.4011, 0.5668, 0.2498, 0.5309, 0.2525, 0.5562, 0.1895, 0.5794, 0.1983, 0.07722, 0.3084, 0.09725, 0.2572, 0.1506, 0.3089, 0.1205, 0.3408, 0.4802, 0.6589, 0.5065, 0.6466, 0.5355, 0.707, 0.5141, 0.7186, 0.4171, 0.1847, 0.4146, 0.1781, 0.4707, 0.1307, 0.4745, 0.1342, 0.506, 0.2368, 0.4806, 0.2237, 0.5159, 0.1672, 0.536, 0.1794, 0.05998, 0.6292, 0.09556, 0.6295, 0.06541, 0.6895, 0.0433, 0.6789, 0.4146, 0.1781, 0.398, 0.13, 0.4423, 0.0986, 0.4707, 0.1307, 0.0632, 0.3398, 0.07722, 0.3084, 0.1205, 0.3408, 0.09463, 0.3689, 0.1188, 0.6469, 0.1429, 0.662, 0.1034, 0.7148, 0.08459, 0.7012, 0.5327, 0.631, 0.5676, 0.6309, 0.5828, 0.6872, 0.5558, 0.6975, 0.1003, 0.2507, 0.1056, 0.2449, 0.1589, 0.3022, 0.1543, 0.3059, 0.391, 0.1006, 0.3511, 0.09174, 0.3768, 0.04512, 0.4145, 0.07006, 0.4218, 0.1907, 0.4171, 0.1847, 0.4745, 0.1342, 0.4788, 0.1381, 0.03347, 0.6271, 0.05998, 0.6292, 0.0433, 0.6789, 0.02148, 0.6698, 0.1375, 0.2272, 0.1656, 0.2132, 0.2, 0.2734, 0.1789, 0.2869, 0.398, 0.13, 0.391, 0.1006, 0.4145, 0.07006, 0.4423, 0.0986, 0.5065, 0.6466, 0.5327, 0.631, 0.5558, 0.6975, 0.5355, 0.707, 0.3385, 0.7931, 0.3785, 0.784, 0.4096, 0.8129, 0.3683, 0.8447, 0.2186, 0.1846, 0.2541, 0.1843, 0.2695, 0.2415, 0.2422, 0.2519, 0.1056, 0.2449, 0.1375, 0.2272, 0.1789, 0.2869, 0.1589, 0.3022, 0.4535, 0.2089, 0.4218, 0.1907, 0.4788, 0.1381, 0.4963, 0.1531, 0.6406, 0.8608, 0.6385, 0.8388, 0.6827, 0.8372, 0.6865, 0.8515, 0.884, 0.0002981, 0.9224, 0.005368, 0.909, 0.04688, 0.8816, 0.04903, 0.9997, 0.3305, 0.9936, 0.37, 0.9228, 0.3508, 0.9369, 0.3219, 0.6564, 0.911, 0.6461, 0.8832, 0.6942, 0.8687, 0.707, 0.8902, 0.9608, 0.8213, 0.9589, 0.843, 0.9178, 0.8361, 0.9167, 0.8229, 0.981, 0.2515, 0.9929, 0.2743, 0.9432, 0.2867, 0.9413, 0.2727, 0.834, 0.0002981, 0.884, 0.0002981, 0.8816, 0.04903, 0.834, 0.05588, 0.9929, 0.2743, 0.9991, 0.3012, 0.9417, 0.3033, 0.9432, 0.2867, 0.8707, 0.9334, 0.8, 0.9384, 0.8, 0.8599, 0.8562, 0.8673, 0.9613, 0.2316, 0.9643, 0.2346, 0.9354, 0.261, 0.9336, 0.2591, 0.9936, 0.37, 0.9815, 0.4092, 0.9038, 0.3821, 0.9228, 0.3508, 0.9587, 0.7992, 0.9608, 0.8213, 0.9167, 0.8229, 0.9128, 0.8085, 0.9643, 0.2346, 0.981, 0.2515, 0.9413, 0.2727, 0.9354, 0.261, 0.6778, 0.7488, 0.7286, 0.7267, 0.7432, 0.7928, 0.7074, 0.7944, 0.9429, 0.749, 0.9533, 0.7768, 0.9052, 0.7914, 0.8924, 0.7699, 0.884, 0.205, 0.9224, 0.2101, 0.909, 0.2516, 0.8816, 0.2538, 0.9533, 0.7768, 0.9587, 0.7992, 0.9128, 0.8085, 0.9052, 0.7914, 0.7286, 0.7267, 0.7994, 0.7217, 0.7994, 0.8002, 0.7432, 0.7928, 0.9929, 0.06957, 0.9991, 0.09649, 0.9417, 0.09856, 0.9432, 0.08199, 0.931, 0.7217, 0.9429, 0.749, 0.8924, 0.7699, 0.8763, 0.7455, 0.05305, 0.4011, 0.09463, 0.3689, 0.1316, 0.4094, 0.09192, 0.4458, 0.5828, 0.6872, 0.6082, 0.6786, 0.6283, 0.7268, 0.6042, 0.7368, 0.02148, 0.6698, 0.0433, 0.6789, 0.01954, 0.7196, 0.0002981, 0.7087, 0.5141, 0.7186, 0.5355, 0.707, 0.562, 0.7567, 0.5439, 0.7672, 0.4145, 0.07006, 0.3768, 0.04512, 0.409, 0.0002981, 0.4493, 0.02929, 0.06541, 0.6895, 0.08459, 0.7012, 0.05317, 0.7431, 0.03816, 0.7317, 0.09463, 0.3689, 0.1205, 0.3408, 0.1596, 0.3812, 0.1316, 0.4094, 0.0433, 0.6789, 0.06541, 0.6895, 0.03816, 0.7317, 0.01954, 0.7196, 0.4423, 0.0986, 0.4145, 0.07006, 0.4493, 0.02929, 0.4815, 0.05743, 0.1589, 0.3022, 0.1789, 0.2869, 0.2127, 0.3343, 0.1959, 0.3474, 0.08459, 0.7012, 0.1034, 0.7148, 0.06784, 0.7559, 0.05317, 0.7431, 0.2695, 0.2415, 0.2953, 0.2327, 0.3157, 0.2815, 0.2913, 0.2916, 0.1543, 0.3059, 0.1589, 0.3022, 0.1959, 0.3474, 0.1918, 0.3514, 0.1957, 0.8192, 0.2309, 0.847, 0.1954, 0.8886, 0.1579, 0.8567, 0.2, 0.2734, 0.2217, 0.2616, 0.2486, 0.3118, 0.2303, 0.3225, 0.3683, 0.8447, 0.4096, 0.8129, 0.446, 0.853, 0.4067, 0.889, 0.1789, 0.2869, 0.2, 0.2734, 0.2303, 0.3225, 0.2127, 0.3343, 0.1034, 0.7148, 0.1216, 0.7304, 0.08201, 0.7702, 0.06784, 0.7559, 0.5794, 0.1983, 0.5562, 0.1895, 0.5801, 0.1449, 0.5998, 0.1555, 0.2422, 0.2519, 0.2695, 0.2415, 0.2913, 0.2916, 0.2673, 0.3023, 0.4096, 0.8129, 0.4352, 0.7851, 0.4738, 0.8251, 0.446, 0.853, 0.536, 0.1794, 0.5159, 0.1672, 0.5482, 0.123, 0.564, 0.1347, 0.2217, 0.2616, 0.2422, 0.2519, 0.2673, 0.3023, 0.2486, 0.3118, 0.1705, 0.7887, 0.1957, 0.8192, 0.1579, 0.8567, 0.1285, 0.8262, 0.6848, 0.8096, 0.6858, 0.8078, 0.7002, 0.8175, 0.6989, 0.8177, 0.6827, 0.8372, 0.6816, 0.824, 0.7033, 0.8229, 0.7093, 0.8288, 0.9135, 0.8523, 0.892, 0.8657, 0.8883, 0.833, 0.8991, 0.8426, 0.9413, 0.0679, 0.9432, 0.08199, 0.9127, 0.07698, 0.9188, 0.071, 0.6942, 0.8687, 0.6865, 0.8515, 0.716, 0.8367, 0.7228, 0.8476, 0.909, 0.2516, 0.9323, 0.2579, 0.9217, 0.2707, 0.9107, 0.28, 0.9336, 0.05437, 0.9354, 0.05627, 0.9233, 0.06678, 0.923, 0.06591, 0.9323, 0.0532, 0.9336, 0.05437, 0.923, 0.06591, 0.9217, 0.06595, 0.723, 0.9145, 0.707, 0.8902, 0.7449, 0.8573, 0.7715, 0.8708, 0.9323, 0.2579, 0.9336, 0.2591, 0.923, 0.2707, 0.9217, 0.2707, 0.9178, 0.8361, 0.9157, 0.848, 0.9007, 0.8415, 0.8961, 0.8372, 0.6816, 0.824, 0.6837, 0.8121, 0.6987, 0.8185, 0.7033, 0.8229, 0.909, 0.04688, 0.9323, 0.0532, 0.9217, 0.06595, 0.9107, 0.07522, 0.9157, 0.848, 0.9146, 0.8504, 0.9005, 0.8424, 0.9007, 0.8415, 0.6837, 0.8121, 0.6848, 0.8096, 0.6989, 0.8177, 0.6987, 0.8185, 0.892, 0.8657, 0.8562, 0.8673, 0.8728, 0.8154, 0.8883, 0.833, 0.9417, 0.3033, 0.9369, 0.3219, 0.8989, 0.3033, 0.906, 0.2907, 0.6865, 0.8515, 0.6827, 0.8372, 0.7093, 0.8288, 0.716, 0.8367, 0.8816, 0.04903, 0.909, 0.04688, 0.9107, 0.07522, 0.8948, 0.09544, 0.9369, 0.3219, 0.9228, 0.3508, 0.8763, 0.3131, 0.8989, 0.3033, 0.9991, 0.3012, 0.9997, 0.3305, 0.9369, 0.3219, 0.9417, 0.3033, 0.9215, 0.9113, 0.8707, 0.9334, 0.8562, 0.8673, 0.892, 0.8657, 0.6469, 0.7967, 0.6487, 0.7927, 0.6848, 0.8096, 0.6837, 0.8121, 0.9524, 0.8634, 0.9506, 0.8674, 0.9146, 0.8504, 0.9157, 0.848, 0.9224, 0.005368, 0.9589, 0.02452, 0.9323, 0.0532, 0.909, 0.04688, 0.6404, 0.8171, 0.6469, 0.7967, 0.6837, 0.8121, 0.6816, 0.824, 0.9589, 0.843, 0.9524, 0.8634, 0.9157, 0.848, 0.9178, 0.8361, 0.9589, 0.2293, 0.9613, 0.2316, 0.9336, 0.2591, 0.9323, 0.2579, 0.6683, 0.9384, 0.6564, 0.911, 0.707, 0.8902, 0.723, 0.9145, 0.9589, 0.02452, 0.9613, 0.02684, 0.9336, 0.05437, 0.9323, 0.0532, 0.9613, 0.02684, 0.9643, 0.02987, 0.9354, 0.05627, 0.9336, 0.05437, 0.9224, 0.2101, 0.9589, 0.2293, 0.9323, 0.2579, 0.909, 0.2516, 0.6461, 0.8832, 0.6406, 0.8608, 0.6865, 0.8515, 0.6942, 0.8687, 0.981, 0.04674, 0.9929, 0.06957, 0.9432, 0.08199, 0.9413, 0.0679, 0.9492, 0.8705, 0.9215, 0.9113, 0.892, 0.8657, 0.9135, 0.8523, 0.6385, 0.8388, 0.6404, 0.8171, 0.6816, 0.824, 0.6827, 0.8372, 0.6487, 0.7927, 0.6502, 0.7896, 0.6858, 0.8078, 0.6848, 0.8096, 0.9997, 0.1257, 0.9936, 0.1653, 0.9228, 0.146, 0.9369, 0.1171, 0.9506, 0.8674, 0.9492, 0.8705, 0.9135, 0.8523, 0.9146, 0.8504, 0.9643, 0.02987, 0.981, 0.04674, 0.9413, 0.0679, 0.9354, 0.05627, 0.6502, 0.7896, 0.6778, 0.7488, 0.7074, 0.7944, 0.6858, 0.8078, 0.9991, 0.09649, 0.9997, 0.1257, 0.9369, 0.1171, 0.9417, 0.09856, 0.834, 0.205, 0.884, 0.205, 0.8816, 0.2538, 0.834, 0.2606, 0.9936, 0.1653, 0.9815, 0.2045, 0.9038, 0.1774, 0.9228, 0.146, 0.7265, 0.8446, 0.716, 0.8367, 0.7228, 0.8476, 0.7449, 0.8573, 0.7002, 0.8175, 0.7033, 0.8229, 0.7093, 0.8288, 0.7111, 0.827, 0.9217, 0.06595, 0.9188, 0.071, 0.9233, 0.06678, 0.923, 0.06591, 0.8948, 0.09544, 0.906, 0.08592, 0.9127, 0.07698, 0.9107, 0.07522, 0.8948, 0.3002, 0.8482, 0.3219, 0.8503, 0.3264, 0.8763, 0.3131, 0.8901, 0.8313, 0.8883, 0.833, 0.8991, 0.8426, 0.8961, 0.8372, 0.8961, 0.8372, 0.8991, 0.8426, 0.9005, 0.8424, 0.9007, 0.8415, 0.9127, 0.2817, 0.9107, 0.28, 0.8948, 0.3002, 0.906, 0.2907, 0.906, 0.2907, 0.8948, 0.3002, 0.8763, 0.3131, 0.8989, 0.3033, 0.8763, 0.1084, 0.8989, 0.09857, 0.906, 0.08592, 0.8948, 0.09544, 0.8503, 0.1216, 0.8763, 0.1084, 0.8948, 0.09544, 0.8482, 0.1172, 0.9107, 0.07522, 0.9127, 0.07698, 0.9188, 0.071, 0.9217, 0.06595, 0.6989, 0.8177, 0.6987, 0.8185, 0.7033, 0.8229, 0.7002, 0.8175, 0.7111, 0.827, 0.7093, 0.8288, 0.716, 0.8367, 0.7265, 0.8446, 0.7737, 0.8662, 0.7265, 0.8446, 0.7449, 0.8573, 0.7715, 0.8708, 0.8544, 0.8027, 0.8279, 0.7893, 0.8256, 0.7939, 0.8728, 0.8154, 0.8766, 0.8125, 0.8544, 0.8027, 0.8728, 0.8154, 0.8833, 0.8233, 0.8833, 0.8233, 0.8728, 0.8154, 0.8883, 0.833, 0.8901, 0.8313, 0.9233, 0.2715, 0.923, 0.2707, 0.9217, 0.2707, 0.9188, 0.2758, 0.9188, 0.2758, 0.9217, 0.2707, 0.9107, 0.28, 0.9127, 0.2817, 0.9369, 0.1171, 0.9228, 0.146, 0.8763, 0.1084, 0.8989, 0.09857, 0.9146, 0.8504, 0.9135, 0.8523, 0.8991, 0.8426, 0.9005, 0.8424, 0.9354, 0.05627, 0.9413, 0.0679, 0.9188, 0.071, 0.9233, 0.06678, 0.6858, 0.8078, 0.7074, 0.7944, 0.7111, 0.827, 0.7002, 0.8175, 0.9417, 0.09856, 0.9369, 0.1171, 0.8989, 0.09857, 0.906, 0.08592, 0.834, 0.2606, 0.8816, 0.2538, 0.8948, 0.3002, 0.8482, 0.3219, 0.9228, 0.146, 0.9038, 0.1774, 0.8503, 0.1216, 0.8763, 0.1084, 0.8763, 0.7455, 0.8924, 0.7699, 0.8544, 0.8027, 0.8279, 0.7893, 0.9432, 0.08199, 0.9417, 0.09856, 0.906, 0.08592, 0.9127, 0.07698, 0.7432, 0.7928, 0.7994, 0.8002, 0.7737, 0.8662, 0.7265, 0.8446, 0.9052, 0.7914, 0.9128, 0.8085, 0.8833, 0.8233, 0.8766, 0.8125, 0.8816, 0.2538, 0.909, 0.2516, 0.9107, 0.28, 0.8948, 0.3002, 0.8924, 0.7699, 0.9052, 0.7914, 0.8766, 0.8125, 0.8544, 0.8027, 0.7074, 0.7944, 0.7432, 0.7928, 0.7265, 0.8446, 0.7111, 0.827, 0.9354, 0.261, 0.9413, 0.2727, 0.9188, 0.2758, 0.9233, 0.2715, 0.9128, 0.8085, 0.9167, 0.8229, 0.8901, 0.8313, 0.8833, 0.8233, 0.9228, 0.3508, 0.9038, 0.3821, 0.8503, 0.3264, 0.8763, 0.3131, 0.9336, 0.2591, 0.9354, 0.261, 0.9233, 0.2715, 0.923, 0.2707, 0.8562, 0.8673, 0.8, 0.8599, 0.8256, 0.7939, 0.8728, 0.8154, 0.9432, 0.2867, 0.9417, 0.3033, 0.906, 0.2907, 0.9127, 0.2817, 0.834, 0.05588, 0.8816, 0.04903, 0.8948, 0.09544, 0.8482, 0.1172, 0.9413, 0.2727, 0.9432, 0.2867, 0.9127, 0.2817, 0.9188, 0.2758, 0.9167, 0.8229, 0.9178, 0.8361, 0.8961, 0.8372, 0.8901, 0.8313, 0.707, 0.8902, 0.6942, 0.8687, 0.7228, 0.8476, 0.7449, 0.8573, 0.464, 0.3392, 0.4506, 0.3695, 0.471, 0.3644, 0.491, 0.3591, 0.3915, 0.5599, 0.3888, 0.5192, 0.3661, 0.5204, 0.3506, 0.5599, 0.1984, 0.6993, 0.2026, 0.7057, 0.2701, 0.7211, 0.3047, 0.6848, 0.2856, 0.6589, 0.2186, 0.1846, 0.2541, 0.1843, 0.282, 0.1826, 0.2875, 0.1353, 0.2424, 0.1204, 0.09725, 0.2572, 0.02655, 0.257, 0.02155, 0.3022, 0.07722, 0.3084, 0.07563, 0.1143, 0.07754, 0.1612, 0.1274, 0.1548, 0.1157, 0.109, 0.1519, 0.09599, 0.1749, 0.1312, 0.2047, 0.09851, 0.1775, 0.07909, 0.2214, 0.7909, 0.2602, 0.803, 0.2638, 0.7641, 0.2169, 0.7613, 0.1678, 0.5484, 0.1416, 0.5832, 0.1866, 0.6099, 0.2041, 0.5657, 0.2453, 0.5768, 0.2357, 0.6228, 0.2813, 0.622, 0.2855, 0.5837, 0.4679, 0.543, 0.456, 0.516, 0.4114, 0.5174, 0.4321, 0.5552, 0.5327, 0.631, 0.4901, 0.5781, 0.4429, 0.6009, 0.4802, 0.6589, 0.5065, 0.6466, 0.4206, 0.69, 0.3931, 0.6069, 0.3495, 0.5993, 0.3398, 0.6336, 0.3853, 0.3176, 0.3794, 0.3593, 0.4184, 0.3641, 0.4271, 0.3253, 0.4218, 0.1907, 0.3908, 0.2707, 0.441, 0.2795, 0.4806, 0.2237, 0.4535, 0.2089, 0.5309, 0.2525, 0.488, 0.3025, 0.5201, 0.3368, 0.5591, 0.3119, 0.4806, 0.2237, 0.441, 0.2795, 0.488, 0.3025, 0.5309, 0.2525, 0.506, 0.2368, 0.5937, 0.2496, 0.5668, 0.2498, 0.5309, 0.2525, 0.5591, 0.3119, 0.6033, 0.2947, 0.3376, 0.2387, 0.3451, 0.2754, 0.3908, 0.2707, 0.4218, 0.1907, 0.3162, 0.2143, 0.3376, 0.2387, 0.4218, 0.1907, 0.4171, 0.1847, 0.3479, 0.1749, 0.3441, 0.3142, 0.3211, 0.3529, 0.3794, 0.3593, 0.3853, 0.3176, 0.3451, 0.2754, 0.3441, 0.3142, 0.3853, 0.3176, 0.3908, 0.2707, 0.3908, 0.2707, 0.3853, 0.3176, 0.4271, 0.3253, 0.441, 0.2795, 0.4802, 0.6589, 0.4429, 0.6009, 0.3931, 0.6069, 0.4206, 0.69, 0.4524, 0.6726, 0.3417, 0.6959, 0.4154, 0.6958, 0.4206, 0.69, 0.3398, 0.6336, 0.3162, 0.655, 0.5564, 0.5681, 0.5197, 0.5463, 0.4901, 0.5781, 0.5327, 0.631, 0.6006, 0.5829, 0.5564, 0.5681, 0.5327, 0.631, 0.5676, 0.6309, 0.5951, 0.6292, 0.4934, 0.5269, 0.4743, 0.521, 0.456, 0.516, 0.4679, 0.543, 0.5197, 0.5463, 0.4934, 0.5269, 0.4679, 0.543, 0.4901, 0.5781, 0.4901, 0.5781, 0.4679, 0.543, 0.4321, 0.5552, 0.4429, 0.6009, 0.2041, 0.5657, 0.1866, 0.6099, 0.2357, 0.6228, 0.2453, 0.5768, 0.2328, 0.529, 0.2041, 0.5657, 0.2453, 0.5768, 0.2557, 0.5356, 0.2557, 0.5356, 0.2453, 0.5768, 0.2855, 0.5837, 0.2781, 0.5414, 0.1428, 0.5274, 0.1127, 0.5473, 0.1416, 0.5832, 0.1678, 0.5484, 0.1631, 0.5236, 0.1428, 0.5274, 0.1678, 0.5484, 0.1841, 0.5202, 0.1841, 0.5202, 0.1678, 0.5484, 0.2041, 0.5657, 0.2328, 0.529, 0.07243, 0.5688, 0.0279, 0.5822, 0.03347, 0.6271, 0.05998, 0.6292, 0.09556, 0.6295, 0.1127, 0.5473, 0.07243, 0.5688, 0.09556, 0.6295, 0.1416, 0.5832, 0.1416, 0.5832, 0.09556, 0.6295, 0.1188, 0.6469, 0.1429, 0.662, 0.1866, 0.6099, 0.1157, 0.109, 0.1274, 0.1548, 0.1749, 0.1312, 0.1519, 0.09599, 0.109, 0.07158, 0.1157, 0.109, 0.1519, 0.09599, 0.1394, 0.06882, 0.1394, 0.06882, 0.1519, 0.09599, 0.1775, 0.07909, 0.158, 0.07351, 0.03535, 0.1142, 0.03398, 0.1535, 0.07754, 0.1612, 0.07563, 0.1143, 0.01887, 0.07556, 0.03535, 0.1142, 0.07563, 0.1143, 0.07302, 0.07445, 0.07302, 0.07445, 0.07563, 0.1143, 0.1157, 0.109, 0.109, 0.07158, 0.02412, 0.188, 0.0002981, 0.2096, 0.02598, 0.2509, 0.1003, 0.2507, 0.1056, 0.2449, 0.03398, 0.1535, 0.02412, 0.188, 0.1056, 0.2449, 0.07754, 0.1612, 0.07754, 0.1612, 0.1056, 0.2449, 0.1375, 0.2272, 0.1656, 0.2132, 0.1274, 0.1548, 0.1274, 0.1548, 0.1656, 0.2132, 0.192, 0.2005, 0.2186, 0.1846, 0.1749, 0.1312, 0.1749, 0.1312, 0.2186, 0.1846, 0.2424, 0.1204, 0.2047, 0.09851, 0.2044, 0.7124, 0.2684, 0.7253, 0.2701, 0.7211, 0.2026, 0.7057, 0.1866, 0.6099, 0.1429, 0.662, 0.1685, 0.6787, 0.1984, 0.6993, 0.2357, 0.6228, 0.2357, 0.6228, 0.1984, 0.6993, 0.2856, 0.6589, 0.2813, 0.622, 0.4321, 0.5552, 0.4114, 0.5174, 0.3888, 0.5192, 0.3915, 0.5599, 0.4429, 0.6009, 0.4321, 0.5552, 0.3915, 0.5599, 0.3931, 0.6069, 0.3931, 0.6069, 0.3915, 0.5599, 0.3506, 0.5599, 0.3495, 0.5993, 0.4271, 0.3253, 0.4184, 0.3641, 0.4506, 0.3695, 0.464, 0.3392, 0.441, 0.2795, 0.4271, 0.3253, 0.464, 0.3392, 0.488, 0.3025, 0.488, 0.3025, 0.464, 0.3392, 0.491, 0.3591, 0.5201, 0.3368, 0.2169, 0.7613, 0.2638, 0.7641, 0.2684, 0.7253, 0.2044, 0.7124, 0.07722, 0.3084, 0.02155, 0.3022, 0.02286, 0.349, 0.0632, 0.3398, 0.3385, 0.7931, 0.3785, 0.784, 0.3924, 0.7529, 0.3373, 0.7467, 0.3373, 0.7467, 0.3924, 0.7529, 0.4124, 0.7022, 0.3423, 0.7019, 0.3423, 0.7019, 0.4124, 0.7022, 0.4154, 0.6958, 0.3417, 0.6959, 0.3479, 0.1749, 0.4171, 0.1847, 0.4146, 0.1781, 0.3493, 0.1705, 0.3493, 0.1705, 0.4146, 0.1781, 0.398, 0.13, 0.3507, 0.1311, 0.3507, 0.1311, 0.398, 0.13, 0.391, 0.1006, 0.3511, 0.09174, 0.1003, 0.2507, 0.02598, 0.2509, 0.02655, 0.257, 0.09725, 0.2572])
me_plane.materials.append(mat_roomgeometry)
me_plane.materials.append(mat_roomgeometry_002)
me_plane.update()

# ---- objects
ob_bounds = bpy.data.objects.new('Bounds', me_plane_002)
ob_bounds_001 = bpy.data.objects.new('Bounds.001', me_plane_004)
ob_floor = bpy.data.objects.new('Floor', me_plane_001)
ob_floor_001 = bpy.data.objects.new('Floor.001', me_plane_003)
ob_plane = bpy.data.objects.new('Plane', me_plane)

# ---- transforms, parenting, visibility, modifiers, constraints
ob_bounds.location = (-4.0, -16.0, 0.0)
ob_bounds_001.location = (-4.0, 16.0, 0.0)
ob_floor.location = (-4.0, -16.0, 0.0)
ob_floor.scale = (2.2, 1.0, 1.0)
ob_floor_001.location = (-4.0, 16.0, 0.0)
ob_floor_001.scale = (2.2, 1.0, 1.0)
ob_plane.location = (0.0, 0.0, 0.0)

# ---- collection membership
col_geometry.objects.link(ob_bounds)
col_geometry.objects.link(ob_bounds_001)
col_geometry.objects.link(ob_floor)
col_geometry.objects.link(ob_floor_001)
col_geometry.objects.link(ob_plane)

# ---- scene / render settings (as saved in the file)
scene.frame_start = 1; scene.frame_end = 250; scene.frame_set(1)
scene.render.engine = 'BLENDER_EEVEE_NEXT'
bpy.context.view_layer.update()

# ---- added for rendering (the .blend has no active camera and no usable light): camera, sun
cam_auto = bpy.data.cameras.new('AutoCamera')
cam_auto.lens = 50.0
cam_auto.sensor_width = 36.0
cam_auto.clip_end = 1000.0
ob_auto_camera = bpy.data.objects.new('AutoCamera', cam_auto)
scene.collection.objects.link(ob_auto_camera)
ob_auto_camera.location = (45.7667, -54.9201, 44.6134)
ob_auto_camera.rotation_euler = (1.09748, -7.21219e-08, 0.694738)
scene.camera = ob_auto_camera
light_auto_sun = bpy.data.lights.new('AutoSun', 'SUN')
light_auto_sun.energy = 3.0
light_auto_sun.angle = 0.0523599
ob_auto_sun = bpy.data.objects.new('AutoSun', light_auto_sun)
scene.collection.objects.link(ob_auto_sun)
ob_auto_sun.rotation_euler = (0.872665, 0.174533, 0.523599)
bpy.context.view_layer.update()
